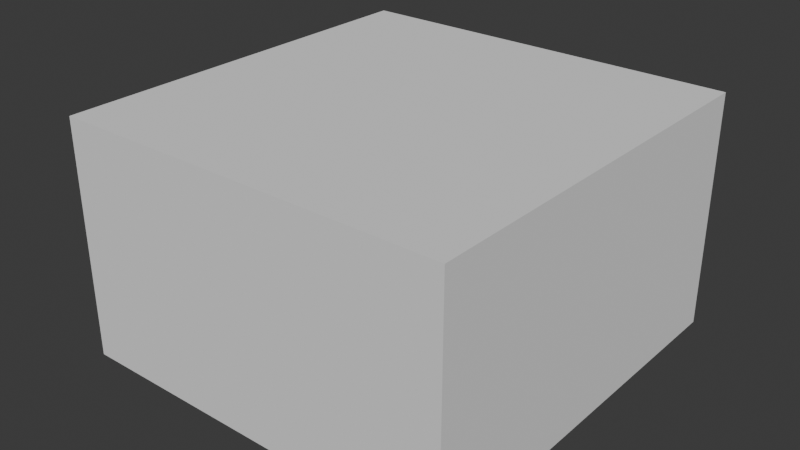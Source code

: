 # Source: overgrownhouse2.blend  (saved by Blender 5.0.119; exported with 4.5.12 LTS)
import bpy
from mathutils import Matrix  # noqa: F401  (used for matrix-valued properties, if any)

bpy.ops.wm.read_factory_settings(use_empty=True)
scene = bpy.context.scene
scene.name = 'Scene'

# ---- collections
col_collection = bpy.data.collections.new('Collection'); scene.collection.children.link(col_collection)

# ---- materials (node trees are filled in below, after node groups)
mat_material = bpy.data.materials.new('Material')
mat_material.use_backface_culling_lightprobe_volume = False
mat_door = bpy.data.materials.new('door')
mat_window = bpy.data.materials.new('window')
mat_doorhandle = bpy.data.materials.new('doorhandle')
mat_vines = bpy.data.materials.new('vines')

# ---- material node trees
mat_material.use_nodes = True; mat_material.node_tree.nodes.clear()
_N = mat_material.node_tree.nodes; _L = mat_material.node_tree.links
n0 = _N.new('ShaderNodeBsdfPrincipled'); n0.name = 'Principled BSDF'; n0.location = (-200, 100)
n0.inputs[0].default_value = (0.2653, 0.8002, 0.1638, 1.0)
n1 = _N.new('ShaderNodeOutputMaterial'); n1.name = 'Material Output'; n1.location = (200, 100)
_L.new(n0.outputs[0], n1.inputs[0])
n1.is_active_output = True
mat_door.use_nodes = True; mat_door.node_tree.nodes.clear()
_N = mat_door.node_tree.nodes; _L = mat_door.node_tree.links
n0 = _N.new('ShaderNodeBsdfPrincipled'); n0.name = 'Principled BSDF'; n0.location = (-200, 100)
n1 = _N.new('ShaderNodeOutputMaterial'); n1.name = 'Material Output'; n1.location = (200, 100)
_L.new(n0.outputs[0], n1.inputs[0])
n1.is_active_output = True
mat_window.use_nodes = True; mat_window.node_tree.nodes.clear()
_N = mat_window.node_tree.nodes; _L = mat_window.node_tree.links
n0 = _N.new('ShaderNodeBsdfPrincipled'); n0.name = 'Principled BSDF'; n0.location = (-200, 100)
n1 = _N.new('ShaderNodeOutputMaterial'); n1.name = 'Material Output'; n1.location = (200, 100)
_L.new(n0.outputs[0], n1.inputs[0])
n1.is_active_output = True
mat_doorhandle.use_nodes = True; mat_doorhandle.node_tree.nodes.clear()
_N = mat_doorhandle.node_tree.nodes; _L = mat_doorhandle.node_tree.links
n0 = _N.new('ShaderNodeBsdfPrincipled'); n0.name = 'Principled BSDF'; n0.location = (-200, 100)
n1 = _N.new('ShaderNodeOutputMaterial'); n1.name = 'Material Output'; n1.location = (200, 100)
_L.new(n0.outputs[0], n1.inputs[0])
n1.is_active_output = True
mat_vines.use_nodes = True; mat_vines.node_tree.nodes.clear()
_N = mat_vines.node_tree.nodes; _L = mat_vines.node_tree.links
n0 = _N.new('ShaderNodeBsdfPrincipled'); n0.name = 'Principled BSDF'; n0.location = (-200, 100)
n1 = _N.new('ShaderNodeOutputMaterial'); n1.name = 'Material Output'; n1.location = (200, 100)
_L.new(n0.outputs[0], n1.inputs[0])
n1.is_active_output = True

# ---- world
world_world = bpy.data.worlds.new('World'); scene.world = world_world
world_world.use_nodes = True; world_world.node_tree.nodes.clear()
_N = world_world.node_tree.nodes; _L = world_world.node_tree.links
n0 = _N.new('ShaderNodeOutputWorld'); n0.name = 'World Output'; n0.location = (200, 100)
n1 = _N.new('ShaderNodeBackground'); n1.name = 'Background'; n1.location = (-200, 100)
n1.inputs[0].default_value = (0.05088, 0.05088, 0.05088, 1.0)
_L.new(n1.outputs[0], n0.inputs[0])
n0.is_active_output = True
world_world.color = (0.05088, 0.05088, 0.05088)
world_world.sun_shadow_jitter_overblur = 0.0

# ---- meshes
me_cube_002 = bpy.data.meshes.new('Cube.002')
me_cube_002.from_pydata([(-1.0, -0.6808, -1.0), (-1.0, -0.6808, 1.397), (-1.0, 1.0, -1.0), (-1.0, 1.0, 0.02111), (1.0, -0.6808, -1.0), (1.0, -0.6808, 1.397), (1.0, 1.0, -1.0), (1.0, 1.0, 0.02111), (-1.0, -3.078, -1.0), (1.0, -3.078, -1.0), (-2.906, 1.0, -1.0), (-2.906, -0.6808, -1.0), (-2.906, -0.6808, 1.397), (-2.906, 1.0, 0.02111), (-2.906, -3.078, -1.0), (-1.0, -2.873, 1.397), (-1.0, -3.078, 1.192), (1.0, -2.873, 1.397), (1.0, -3.078, 1.192), (-2.906, -3.078, 1.192), (-2.906, -2.873, 1.397), (-1.592, -3.078, -0.3331), (-1.592, -3.078, 0.5247), (-2.314, -3.078, 0.5247), (-2.314, -3.078, -0.3331), (0.3835, -3.078, -0.3331), (0.3835, -3.078, 0.5247), (-0.3835, -3.078, 0.5247), (-0.3835, -3.078, -0.3331), (-1.592, -3.128, -0.3331), (-1.592, -3.128, 0.5247), (-2.314, -3.128, -0.3331), (-2.314, -3.128, 0.5247), (0.3835, -3.128, -0.3331), (0.3835, -3.128, 0.5247), (-0.3835, -3.128, -0.3331), (-0.3835, -3.128, 0.5247), (-1.637, -3.128, -0.2879), (-1.637, -3.128, 0.4795), (-2.269, -3.128, 0.4795), (-2.269, -3.128, -0.2879), (0.3384, -3.128, -0.2879), (0.3384, -3.128, 0.4795), (-0.3384, -3.128, 0.4795), (-0.3384, -3.128, -0.2879), (-1.637, -3.085, -0.2879), (-1.637, -3.085, 0.4795), (-2.269, -3.085, -0.2879), (-2.269, -3.085, 0.4795), (0.3384, -3.085, -0.2879), (0.3384, -3.085, 0.4795), (-0.3384, -3.085, -0.2879), (-0.3384, -3.085, 0.4795), (1.0, -1.5, 0.7556), (1.0, -2.41, 0.7556), (1.0, -2.437, 0.7288), (1.0, -2.437, -0.1811), (1.0, -1.5, -0.1811), (1.035, -2.41, 0.7556), (1.035, -1.5, 0.7556), (1.035, -1.5, -0.1811), (1.035, -2.437, 0.7288), (1.035, -2.437, -0.1811), (1.035, -1.522, 0.733), (1.035, -2.4, 0.733), (1.035, -2.414, 0.7195), (1.035, -2.414, -0.1585), (1.035, -1.522, -0.1585), (1.012, -2.4, 0.733), (1.012, -1.522, 0.733), (1.012, -1.522, -0.1585), (1.012, -2.414, 0.7195), (1.012, -2.414, -0.1585), (-2.906, -1.418, 0.8953), (-2.906, -1.418, -0.9612), (-2.906, -2.52, -0.9612), (-2.906, -2.52, 0.7873), (-2.906, -2.456, 0.8953), (-2.953, -1.418, -0.9612), (-2.953, -1.418, 0.8953), (-2.953, -2.456, 0.8953), (-2.953, -2.52, -0.9612), (-2.953, -2.52, 0.7873), (-2.953, -1.482, 0.7974), (-2.953, -1.482, -0.9298), (-2.953, -2.455, -0.9298), (-2.953, -2.455, 0.7363), (-2.953, -2.419, 0.7974), (-3.047, -1.482, -0.9298), (-3.047, -1.482, 0.7974), (-3.047, -2.419, 0.7974), (-3.047, -2.455, -0.9298), (-3.047, -2.455, 0.7363)], [], [(1, 3, 13, 12), (2, 3, 7, 6), (2, 6, 4, 0), (7, 3, 1, 5), (4, 9, 8, 0), (11, 12, 13, 10), (2, 0, 11, 10), (3, 2, 10, 13), (0, 8, 14, 11), (17, 15, 16, 18), (15, 20, 19, 16), (26, 27, 36, 34), (24, 21, 29, 31), (1, 15, 17, 5), (15, 1, 12, 20), (55, 56, 62, 61), (77, 73, 79, 80), (8, 16, 22, 21), (16, 19, 23, 22), (19, 14, 24, 23), (14, 8, 21, 24), (9, 18, 26, 25), (18, 16, 27, 26), (16, 8, 28, 27), (8, 9, 25, 28), (43, 44, 51, 52), (38, 39, 48, 46), (25, 26, 34, 33), (22, 23, 32, 30), (27, 28, 35, 36), (21, 22, 30, 29), (28, 25, 33, 35), (23, 24, 31, 32), (29, 30, 38, 37), (30, 32, 39, 38), (32, 31, 40, 39), (31, 29, 37, 40), (33, 34, 42, 41), (34, 36, 43, 42), (36, 35, 44, 43), (35, 33, 41, 44), (45, 46, 48, 47), (49, 50, 52, 51), (37, 38, 46, 45), (44, 41, 49, 51), (39, 40, 47, 48), (40, 37, 45, 47), (42, 43, 52, 50), (41, 42, 50, 49), (6, 7, 5, 4), (5, 17, 54, 53), (17, 18, 55, 54), (18, 9, 56, 55), (9, 4, 57, 56), (4, 5, 53, 57), (63, 64, 68, 69), (57, 53, 59, 60), (56, 57, 60, 62), (54, 55, 61, 58), (53, 54, 58, 59), (59, 58, 64, 63), (58, 61, 65, 64), (61, 62, 66, 65), (62, 60, 67, 66), (60, 59, 63, 67), (69, 68, 71, 72, 70), (65, 66, 72, 71), (67, 63, 69, 70), (66, 67, 70, 72), (64, 65, 71, 68), (12, 11, 74, 73), (11, 14, 75, 74), (14, 19, 76, 75), (19, 20, 77, 76), (20, 12, 73, 77), (85, 86, 92, 91), (76, 77, 80, 82), (74, 75, 81, 78), (73, 74, 78, 79), (75, 76, 82, 81), (79, 78, 84, 83), (78, 81, 85, 84), (81, 82, 86, 85), (82, 80, 87, 86), (80, 79, 83, 87), (89, 88, 91, 92, 90), (87, 83, 89, 90), (86, 87, 90, 92), (84, 85, 91, 88), (83, 84, 88, 89)])
me_cube_002.polygons.foreach_set('material_index', [0, 0, 0, 0, 0, 0, 0, 0, 0, 0, 0, 0, 0, 0, 0, 0, 0, 0, 0, 0, 0, 0, 0, 0, 0, 0, 0, 0, 0, 0, 0, 0, 0, 0, 0, 0, 0, 0, 0, 0, 0, 2, 2, 0, 0, 0, 0, 0, 0, 0, 0, 0, 0, 0, 0, 0, 0, 0, 0, 0, 0, 0, 0, 0, 0, 2, 0, 0, 0, 0, 0, 0, 0, 0, 0, 1, 0, 0, 0, 0, 0, 0, 0, 0, 0, 1, 1, 1, 1, 1])
_uv = me_cube_002.uv_layers.new(name='UVMap')
_uv.uv.foreach_set('vector', [0.6866, 0.2252, 0.8759, 0.2252, 0.8759, 0.4398, 0.6866, 0.4398, 0.3849, 0.6844, 0.2699, 0.6844, 0.2699, 0.4592, 0.3849, 0.4592, 0.2252, 0.4592, 0.0, 0.4592, 0.0, 0.2699, 0.2252, 0.2699, 0.8759, 3.257e-08, 0.8759, 0.2252, 0.6866, 0.2252, 0.6866, 1.828e-08, 0.0, 0.2699, 0.0, 0.0, 0.2252, 0.0, 0.2252, 0.2699, 0.7097, 0.6291, 0.4398, 0.6291, 0.5947, 0.4398, 0.7097, 0.4398, 0.2252, 0.4592, 0.2252, 0.2699, 0.4398, 0.2699, 0.4398, 0.4592, 0.2699, 0.6844, 0.3849, 0.6844, 0.3849, 0.899, 0.2699, 0.899, 0.2252, 0.2699, 0.2252, 0.0, 0.4398, 0.0, 0.4398, 0.2699, 0.7097, 0.8796, 0.7097, 0.6544, 0.7337, 0.6544, 0.7337, 0.8796, 0.7097, 0.6544, 0.7097, 0.4398, 0.7337, 0.4398, 0.7337, 0.6544, 0.4116, 0.6856, 0.4116, 0.772, 0.4059, 0.772, 0.4059, 0.6856, 0.401, 0.7502, 0.401, 0.8316, 0.3954, 0.8316, 0.3954, 0.7502, 0.6866, 0.2252, 0.4398, 0.2252, 0.4398, -3.543e-10, 0.6866, 1.828e-08, 0.4398, 0.2252, 0.6866, 0.2252, 0.6866, 0.4398, 0.4398, 0.4398, 0.4266, 0.6542, 0.4266, 0.7565, 0.4227, 0.7565, 0.4227, 0.6542, 0.4113, 0.5687, 0.4113, 0.6856, 0.4059, 0.6856, 0.4059, 0.5687, 0.9803, 0.6544, 0.7337, 0.6544, 0.8088, 0.5878, 0.9053, 0.5878, 0.7337, 0.6544, 0.7337, 0.4398, 0.8088, 0.5064, 0.8088, 0.5878, 0.7337, 0.4398, 0.9803, 0.4398, 0.9053, 0.5064, 0.8088, 0.5064, 0.9803, 0.4398, 0.9803, 0.6544, 0.9053, 0.5878, 0.9053, 0.5064, 0.9803, 0.8796, 0.7337, 0.8796, 0.8088, 0.8102, 0.9053, 0.8102, 0.7337, 0.8796, 0.7337, 0.6544, 0.8088, 0.7238, 0.8088, 0.8102, 0.7337, 0.6544, 0.9803, 0.6544, 0.9053, 0.7238, 0.8088, 0.7238, 0.9803, 0.6544, 0.9803, 0.8796, 0.9053, 0.8102, 0.9053, 0.7238, 0.4266, 0.5646, 0.4266, 0.651, 0.4218, 0.651, 0.4218, 0.5646, 0.4059, 0.8432, 0.4059, 0.772, 0.4108, 0.772, 0.4108, 0.8432, 0.3954, 0.7502, 0.3954, 0.6537, 0.401, 0.6537, 0.401, 0.7502, 0.3905, 0.7503, 0.3905, 0.8316, 0.3849, 0.8316, 0.3849, 0.7503, 0.3905, 0.6537, 0.3905, 0.7503, 0.3849, 0.7503, 0.3849, 0.6537, 0.4323, 0.7648, 0.4323, 0.6682, 0.438, 0.6682, 0.438, 0.7648, 0.4221, 0.6887, 0.4221, 0.7751, 0.4165, 0.7751, 0.4165, 0.6887, 0.4323, 0.6683, 0.4323, 0.7649, 0.4267, 0.7649, 0.4267, 0.6683, 0.3563, 0.9955, 0.3563, 0.899, 0.3613, 0.9041, 0.3613, 0.9904, 0.3563, 0.899, 0.4376, 0.899, 0.4325, 0.9041, 0.3613, 0.9041, 0.4376, 0.899, 0.4376, 0.9955, 0.4325, 0.9904, 0.4325, 0.9041, 0.4376, 0.9955, 0.3563, 0.9955, 0.3613, 0.9904, 0.4325, 0.9904, 0.2699, 0.9955, 0.2699, 0.899, 0.275, 0.9041, 0.275, 0.9904, 0.2699, 0.899, 0.3563, 0.899, 0.3512, 0.9041, 0.275, 0.9041, 0.3563, 0.899, 0.3563, 0.9955, 0.3512, 0.9904, 0.3512, 0.9041, 0.3563, 0.9955, 0.2699, 0.9955, 0.275, 0.9904, 0.3512, 0.9904, 0.5138, 0.9853, 0.5138, 0.899, 0.585, 0.899, 0.585, 0.9853, 0.4376, 0.9853, 0.4376, 0.899, 0.5138, 0.899, 0.5138, 0.9853, 0.4113, 0.6551, 0.4113, 0.5687, 0.4161, 0.5687, 0.4161, 0.6551, 0.4331, 0.841, 0.4331, 0.7648, 0.438, 0.7648, 0.438, 0.841, 0.4059, 0.6537, 0.4059, 0.7401, 0.401, 0.7401, 0.401, 0.6537, 0.4108, 0.8432, 0.4108, 0.772, 0.4156, 0.772, 0.4156, 0.8432, 0.4267, 0.8411, 0.4267, 0.7649, 0.4316, 0.7649, 0.4316, 0.8411, 0.3905, 0.7401, 0.3905, 0.6537, 0.3953, 0.6537, 0.3953, 0.7401, 0.2699, 0.9183, 0.1549, 0.9183, 1.208e-08, 0.7291, 0.2699, 0.7291, 1.208e-08, 0.7291, 3.071e-08, 0.4822, 0.07218, 0.5344, 0.07218, 0.6368, 3.071e-08, 0.4822, 0.02308, 0.4592, 0.0752, 0.5314, 0.07218, 0.5344, 0.02308, 0.4592, 0.2699, 0.4592, 0.1777, 0.5314, 0.0752, 0.5314, 0.2699, 0.4592, 0.2699, 0.7291, 0.1777, 0.6368, 0.1777, 0.5314, 0.2699, 0.7291, 1.208e-08, 0.7291, 0.07218, 0.6368, 0.1777, 0.6368, 0.9156, 0.9785, 0.9156, 0.8796, 0.9181, 0.8796, 0.9181, 0.9785, 0.401, 0.8455, 0.401, 0.7401, 0.405, 0.7401, 0.405, 0.8455, 0.4161, 0.6551, 0.4161, 0.7606, 0.4122, 0.7606, 0.4122, 0.6551, 0.4266, 0.651, 0.4266, 0.6542, 0.4227, 0.6542, 0.4227, 0.651, 0.3905, 0.8425, 0.3905, 0.7401, 0.3944, 0.7401, 0.3944, 0.8425, 0.7097, 0.9851, 0.7097, 0.8826, 0.7122, 0.8837, 0.7122, 0.9826, 0.7097, 0.8826, 0.7127, 0.8796, 0.7138, 0.8822, 0.7122, 0.8837, 0.7127, 0.8796, 0.8152, 0.8796, 0.8126, 0.8822, 0.7138, 0.8822, 0.8152, 0.8796, 0.8152, 0.9851, 0.8126, 0.9826, 0.8126, 0.8822, 0.8152, 0.9851, 0.7097, 0.9851, 0.7122, 0.9826, 0.8126, 0.9826, 0.8152, 0.98, 0.8152, 0.8812, 0.8167, 0.8796, 0.9156, 0.8796, 0.9156, 0.98, 0.419, 0.7766, 0.419, 0.8755, 0.4165, 0.8755, 0.4165, 0.7766, 0.4196, 0.8754, 0.4196, 0.7751, 0.4221, 0.7751, 0.4221, 0.8754, 0.4252, 0.7565, 0.4252, 0.857, 0.4227, 0.857, 0.4227, 0.7565, 0.419, 0.7751, 0.419, 0.7766, 0.4165, 0.7766, 0.4165, 0.7751, 0.4398, 0.6291, 0.7097, 0.6291, 0.7053, 0.7121, 0.4963, 0.7121, 0.7097, 0.6291, 0.7097, 0.899, 0.7053, 0.8362, 0.7053, 0.7121, 0.7097, 0.899, 0.4629, 0.899, 0.5084, 0.8362, 0.7053, 0.8362, 0.4629, 0.899, 0.4398, 0.8759, 0.4963, 0.829, 0.5084, 0.8362, 0.4398, 0.8759, 0.4398, 0.6291, 0.4963, 0.7121, 0.4963, 0.829, 0.3954, 0.6537, 0.3954, 0.4662, 0.4059, 0.4662, 0.4059, 0.6537, 0.427, 0.4716, 0.427, 0.4592, 0.4323, 0.4592, 0.4323, 0.4716, 0.4165, 0.6887, 0.4165, 0.5646, 0.4218, 0.5646, 0.4218, 0.6887, 0.4376, 0.4592, 0.4376, 0.6682, 0.4323, 0.6682, 0.4323, 0.4592, 0.427, 0.6683, 0.427, 0.4716, 0.4323, 0.4716, 0.4323, 0.6683, 1.0, 0.0, 1.0, 0.2091, 0.9927, 0.2055, 0.9927, 0.01102, 1.0, 0.2091, 0.8759, 0.2091, 0.8832, 0.2055, 0.9927, 0.2055, 0.8759, 0.2091, 0.8759, 0.01216, 0.8832, 0.0179, 0.8832, 0.2055, 0.8759, 0.01216, 0.8831, 0.0, 0.8873, 0.01102, 0.8832, 0.0179, 0.8831, 0.0, 1.0, 0.0, 0.9927, 0.01102, 0.8873, 0.01102, 0.9854, 0.2091, 0.9854, 0.4036, 0.8759, 0.4036, 0.8759, 0.2159, 0.88, 0.2091, 0.427, 0.4592, 0.427, 0.5646, 0.4165, 0.5646, 0.4165, 0.4592, 0.3954, 0.4662, 0.3954, 0.4592, 0.4059, 0.4592, 0.4059, 0.4662, 0.4059, 0.5687, 0.4059, 0.4592, 0.4165, 0.4592, 0.4165, 0.5687, 0.3954, 0.4592, 0.3954, 0.6537, 0.3849, 0.6537, 0.3849, 0.4592])
me_cube_002.materials.append(mat_material)
me_cube_002.materials.append(mat_door)
me_cube_002.materials.append(mat_window)
me_cube_002.update()
me_cylinder = bpy.data.meshes.new('Cylinder')
me_cylinder.from_pydata([(1.607e-10, 0.04955, -0.04955), (1.607e-10, 0.04955, 0.04955), (0.03504, 0.03504, -0.04955), (0.03504, 0.03504, 0.04955), (0.04955, 0.0, -0.04955), (0.04955, 0.0, 0.04955), (0.03504, -0.03504, -0.04955), (0.03504, -0.03504, 0.04955), (1.607e-10, -0.04955, -0.04955), (1.607e-10, -0.04955, 0.04955), (-0.03504, -0.03504, -0.04955), (-0.03504, -0.03504, 0.04955), (-0.04955, 0.0, -0.04955), (-0.04955, 0.0, 0.04955), (-0.03504, 0.03504, -0.04955), (-0.03504, 0.03504, 0.04955), (0.0, 0.0852, -0.1028), (0.06024, 0.06024, -0.1028), (0.0852, 5.774e-17, -0.1028), (0.06024, -0.06024, -0.1028), (0.0, -0.0852, -0.1028), (-0.06024, -0.06024, -0.1028), (-0.0852, 5.774e-17, -0.1028), (-0.06024, 0.06024, -0.1028), (-1.379e-09, 0.0852, -0.1332), (0.06024, 0.06024, -0.1332), (0.0852, 8.339e-17, -0.1332), (0.06024, -0.06024, -0.1332), (-1.379e-09, -0.0852, -0.1332), (-0.06024, -0.06024, -0.1332), (-0.0852, 8.339e-17, -0.1332), (-0.06024, 0.06024, -0.1332), (-1.237e-09, 0.07192, -0.1578), (0.05085, 0.05085, -0.1578), (0.07192, 3.453e-17, -0.1578), (0.05085, -0.05085, -0.1578), (-1.237e-09, -0.07192, -0.1578), (-0.05085, -0.05085, -0.1578), (-0.07192, 3.453e-17, -0.1578), (-0.05085, 0.05085, -0.1578), (0.0, 0.03458, -0.1889), (-1.139e-09, 0.06285, -0.1733), (0.04444, 0.04444, -0.1733), (0.02445, 0.02445, -0.1889), (0.06285, -1.174e-10, -0.1733), (0.03458, -1.397e-09, -0.1889), (0.04444, -0.04444, -0.1733), (0.02445, -0.02445, -0.1889), (-1.139e-09, -0.06285, -0.1733), (-1.863e-09, -0.03458, -0.1889), (-0.04444, -0.04444, -0.1733), (-0.02445, -0.02445, -0.1889), (-0.06285, -1.174e-10, -0.1733), (-0.03458, 4.657e-10, -0.1889), (-0.04444, 0.04444, -0.1733), (-0.02445, 0.02445, -0.1889), (0.07155, 3.066e-17, -0.07618), (0.05059, 0.05059, -0.07618), (-0.05059, -0.05059, -0.07618), (8.533e-11, -0.07155, -0.07618), (8.533e-11, 0.07155, -0.07618), (-0.05059, 0.05059, -0.07618), (0.05059, -0.05059, -0.07618), (-0.07155, 3.066e-17, -0.07618)], [], [(0, 1, 3, 2), (2, 3, 5, 4), (4, 5, 7, 6), (6, 7, 9, 8), (8, 9, 11, 10), (10, 11, 13, 12), (3, 1, 15, 13, 11, 9, 7, 5), (12, 13, 15, 14), (14, 15, 1, 0), (57, 56, 18, 17), (20, 21, 29, 28), (59, 58, 21, 20), (61, 60, 16, 23), (60, 57, 17, 16), (56, 62, 19, 18), (58, 63, 22, 21), (62, 59, 20, 19), (63, 61, 23, 22), (30, 31, 39, 38), (18, 19, 27, 26), (16, 17, 25, 24), (23, 16, 24, 31), (21, 22, 30, 29), (19, 20, 28, 27), (17, 18, 26, 25), (22, 23, 31, 30), (28, 29, 37, 36), (26, 27, 35, 34), (24, 25, 33, 32), (31, 24, 32, 39), (29, 30, 38, 37), (27, 28, 36, 35), (25, 26, 34, 33), (41, 42, 43, 40), (42, 44, 45, 43), (44, 46, 47, 45), (46, 48, 49, 47), (48, 50, 51, 49), (50, 52, 53, 51), (52, 54, 55, 53), (54, 41, 40, 55), (32, 33, 42, 41), (40, 43, 45, 47, 49, 51, 53, 55), (39, 32, 41, 54), (33, 34, 44, 42), (34, 35, 46, 44), (35, 36, 48, 46), (36, 37, 50, 48), (37, 38, 52, 50), (38, 39, 54, 52), (12, 14, 61, 63), (6, 8, 59, 62), (10, 12, 63, 58), (4, 6, 62, 56), (0, 2, 57, 60), (14, 0, 60, 61), (8, 10, 58, 59), (2, 4, 56, 57)])
_uv = me_cylinder.uv_layers.new(name='UVMap')
_uv.uv.foreach_set('vector', [0.8334, 0.3797, 0.8334, 0.3694, 0.8374, 0.3694, 0.8374, 0.3797, 0.8374, 0.3797, 0.8374, 0.3694, 0.8402, 0.3696, 0.8402, 0.38, 0.3912, 0.8179, 0.3912, 0.8076, 0.394, 0.8073, 0.394, 0.8176, 0.394, 0.8176, 0.394, 0.8073, 0.398, 0.8073, 0.398, 0.8176, 0.398, 0.8176, 0.398, 0.8073, 0.4008, 0.8076, 0.4008, 0.8179, 0.8189, 0.38, 0.8189, 0.3696, 0.8217, 0.3694, 0.8217, 0.3797, 0.3807, 0.8192, 0.3779, 0.8164, 0.3779, 0.8125, 0.3807, 0.8096, 0.3847, 0.8096, 0.3875, 0.8125, 0.3875, 0.8164, 0.3847, 0.8192, 0.8217, 0.3797, 0.8217, 0.3694, 0.8257, 0.3694, 0.8257, 0.3797, 0.8257, 0.3797, 0.8257, 0.3694, 0.8285, 0.3696, 0.8285, 0.38, 0.8382, 0.3822, 0.8423, 0.3827, 0.8436, 0.3854, 0.8388, 0.3849, 0.3994, 0.8228, 0.4042, 0.8233, 0.4042, 0.8265, 0.3994, 0.826, 0.3989, 0.8202, 0.4029, 0.8206, 0.4042, 0.8233, 0.3994, 0.8228, 0.8266, 0.3822, 0.8306, 0.3827, 0.8319, 0.3854, 0.8271, 0.3849, 0.8325, 0.3822, 0.8382, 0.3822, 0.8388, 0.3849, 0.8319, 0.3849, 0.3891, 0.8206, 0.3931, 0.8202, 0.3926, 0.8228, 0.3877, 0.8233, 0.8168, 0.3827, 0.8208, 0.3822, 0.8203, 0.3849, 0.8154, 0.3854, 0.3931, 0.8202, 0.3989, 0.8202, 0.3994, 0.8228, 0.3926, 0.8228, 0.8208, 0.3822, 0.8266, 0.3822, 0.8271, 0.3849, 0.8203, 0.3849, 0.8203, 0.388, 0.8271, 0.388, 0.8266, 0.3907, 0.8208, 0.3907, 0.3877, 0.8233, 0.3926, 0.8228, 0.3926, 0.826, 0.3877, 0.8265, 0.8319, 0.3849, 0.8388, 0.3849, 0.8388, 0.388, 0.8319, 0.388, 0.8271, 0.3849, 0.8319, 0.3854, 0.8319, 0.3886, 0.8271, 0.388, 0.8154, 0.3854, 0.8203, 0.3849, 0.8203, 0.388, 0.8154, 0.3886, 0.3926, 0.8228, 0.3994, 0.8228, 0.3994, 0.826, 0.3926, 0.826, 0.8388, 0.3849, 0.8436, 0.3854, 0.8436, 0.3886, 0.8388, 0.388, 0.8203, 0.3849, 0.8271, 0.3849, 0.8271, 0.388, 0.8203, 0.388, 0.3994, 0.826, 0.4042, 0.8265, 0.403, 0.8291, 0.3989, 0.8287, 0.3877, 0.8265, 0.3926, 0.826, 0.3931, 0.8287, 0.389, 0.8291, 0.8319, 0.388, 0.8388, 0.388, 0.8383, 0.3907, 0.8325, 0.3907, 0.8271, 0.388, 0.8319, 0.3886, 0.8307, 0.3912, 0.8266, 0.3907, 0.8154, 0.3886, 0.8203, 0.388, 0.8208, 0.3907, 0.8167, 0.3912, 0.3926, 0.826, 0.3994, 0.826, 0.3989, 0.8287, 0.3931, 0.8287, 0.8388, 0.388, 0.8436, 0.3886, 0.8423, 0.3912, 0.8383, 0.3907, 0.8154, 0.4014, 0.8154, 0.3964, 0.8182, 0.3975, 0.8182, 0.4003, 0.8154, 0.3964, 0.819, 0.3928, 0.8201, 0.3956, 0.8182, 0.3975, 0.819, 0.3928, 0.8241, 0.3928, 0.8229, 0.3956, 0.8201, 0.3956, 0.8241, 0.3928, 0.8276, 0.3964, 0.8249, 0.3975, 0.8229, 0.3956, 0.8276, 0.3964, 0.8276, 0.4014, 0.8249, 0.4003, 0.8249, 0.3975, 0.8276, 0.4014, 0.8241, 0.405, 0.8229, 0.4023, 0.8249, 0.4003, 0.8241, 0.405, 0.819, 0.405, 0.8201, 0.4023, 0.8229, 0.4023, 0.819, 0.405, 0.8154, 0.4014, 0.8182, 0.4003, 0.8201, 0.4023, 0.8325, 0.3907, 0.8383, 0.3907, 0.8379, 0.3924, 0.8328, 0.3924, 0.8182, 0.4003, 0.8182, 0.3975, 0.8201, 0.3956, 0.8229, 0.3956, 0.8249, 0.3975, 0.8249, 0.4003, 0.8229, 0.4023, 0.8201, 0.4023, 0.8266, 0.3907, 0.8307, 0.3912, 0.8298, 0.3928, 0.8262, 0.3924, 0.8383, 0.3907, 0.8423, 0.3912, 0.8415, 0.3928, 0.8379, 0.3924, 0.389, 0.8291, 0.3931, 0.8287, 0.3935, 0.8304, 0.3899, 0.8307, 0.3931, 0.8287, 0.3989, 0.8287, 0.3985, 0.8304, 0.3935, 0.8304, 0.3989, 0.8287, 0.403, 0.8291, 0.4021, 0.8307, 0.3985, 0.8304, 0.8167, 0.3912, 0.8208, 0.3907, 0.8212, 0.3924, 0.8176, 0.3928, 0.8208, 0.3907, 0.8266, 0.3907, 0.8262, 0.3924, 0.8212, 0.3924, 0.8217, 0.3797, 0.8257, 0.3797, 0.8266, 0.3822, 0.8208, 0.3822, 0.394, 0.8176, 0.398, 0.8176, 0.3989, 0.8202, 0.3931, 0.8202, 0.3754, 0.7925, 0.3769, 0.7962, 0.3753, 0.7978, 0.3731, 0.7925, 0.3648, 0.7897, 0.3632, 0.786, 0.3649, 0.7844, 0.3671, 0.7897, 0.8334, 0.3797, 0.8374, 0.3797, 0.8382, 0.3822, 0.8325, 0.3822, 0.3867, 0.7884, 0.3867, 0.7923, 0.3846, 0.7932, 0.3846, 0.7875, 0.3769, 0.7888, 0.3754, 0.7925, 0.3731, 0.7925, 0.3753, 0.7872, 0.3632, 0.7934, 0.3648, 0.7897, 0.3671, 0.7897, 0.3649, 0.795])
me_cylinder.materials.append(mat_doorhandle)
me_cylinder.update()
me_plane_004 = bpy.data.meshes.new('Plane.004')
me_plane_004.from_pydata([(-0.8137, 0.4665, -2.967e-08), (0.135, 0.8391, 0.0), (-0.7043, 0.3305, -2.489e-08), (0.135, 1.109, 0.0), (-0.07444, -2.626, 2.648e-09), (-0.2412, -2.626, -4.641e-09), (-0.8101, -2.185, -2.951e-08), (-0.4691, -2.25, -1.46e-08), (-0.5105, -2.399, -1.641e-08), (-0.8587, -2.36, -3.163e-08), (-1.334, -2.342, -5.242e-08), (-1.099, -2.287, -4.212e-08), (-1.018, -2.425, -3.859e-08), (-1.249, -2.488, -4.871e-08), (-1.89, -2.211, -7.673e-08), (-1.654, -2.383, -6.638e-08), (-1.664, -2.548, -6.683e-08), (-1.903, -2.412, -7.728e-08), (-2.017, -1.772, -8.225e-08), (-1.995, -2.036, -8.129e-08), (-2.135, -2.098, -8.743e-08), (-2.176, -1.842, -8.92e-08), (-1.855, -0.902, -7.519e-08), (-1.867, -1.222, -7.571e-08), (-2.028, -1.211, -8.273e-08), (-2.015, -0.8904, -8.219e-08), (-1.919, -0.5678, -7.798e-08), (-2.077, -0.4837, -8.49e-08), (-0.7922, 0.2035, -2.873e-08), (-1.033, 0.04032, -3.926e-08), (-1.145, 0.1567, -4.414e-08), (-0.9089, 0.3252, -3.383e-08), (-1.615, -0.1178, -6.468e-08), (-1.755, -0.224, -7.08e-08), (-1.908, -0.1428, -7.748e-08), (-1.772, -0.03443, -7.155e-08), (-0.2519, 0.8057, -8.101e-09), (-0.4623, 0.6801, -1.43e-08), (-0.5514, 0.8556, -1.82e-08), (-0.3503, 0.9993, -1.18e-08), (-1.222, 1.02, -4.753e-08), (-1.334, 0.892, -5.242e-08), (-1.138, 0.6665, -4.384e-08), (-0.9557, 0.4906, -3.587e-08), (-1.071, 0.3581, -4.092e-08), (-1.25, 0.538, -4.873e-08), (0.131, 0.2199, 1.163e-08), (0.1291, 0.04425, 1.154e-08), (-1.435, -0.4263, -5.684e-08), (-1.113, -0.6611, -4.275e-08), (-1.194, -0.7988, -4.629e-08), (-1.529, -0.5849, -6.092e-08), (-0.9815, -0.6852, -3.7e-08), (-0.7566, -0.6252, -2.717e-08), (-0.6487, -0.7638, -2.245e-08), (-0.8641, -0.8359, -3.187e-08), (-0.5843, -0.3948, -1.964e-08), (-0.4947, -0.2417, -1.572e-08), (-0.3922, -0.3734, -1.124e-08), (-0.4764, -0.5334, -1.492e-08), (-0.419, -0.07453, -1.241e-08), (-0.2567, 0.09372, -5.321e-09), (-0.1945, -0.06825, -2.602e-09), (-0.3495, -0.2553, -9.377e-09), (0.09916, 0.872, -0.05498), (0.1042, 1.071, -0.0559), (-0.5195, 0.8246, -0.04976), (-0.8013, 0.4376, -0.03885), (-0.2255, -2.583, -0.0517), (-0.121, -2.607, -0.05711), (-0.864, -2.322, -0.04387), (-0.4956, -2.365, -0.04321), (-0.4899, -2.291, -0.05098), (-0.8068, -2.231, -0.05073), (-1.258, -2.446, -0.04828), (-1.032, -2.385, -0.04834), (-1.087, -2.327, -0.04675), (-1.327, -2.383, -0.0468), (-1.873, -2.378, -0.0501), (-1.655, -2.503, -0.05146), (-1.663, -2.418, -0.04191), (-1.919, -2.238, -0.04461), (-2.131, -1.844, -0.04994), (-2.094, -2.081, -0.05048), (-2.032, -2.048, -0.04425), (-2.056, -1.768, -0.04502), (-1.974, -0.8881, -0.04618), (-1.987, -1.216, -0.04616), (-1.91, -1.216, -0.04898), (-1.899, -0.9053, -0.04896), (-2.032, -0.4907, -0.05121), (-1.956, -0.563, -0.04287), (-0.8959, 0.328, -0.03148), (-1.127, 0.1209, -0.0452), (-1.052, 0.08059, -0.0496), (-0.8235, 0.2352, -0.04983), (-0.7391, 0.3546, -0.04749), (-1.756, -0.2076, -0.03229), (-1.635, -0.1097, -0.03396), (-1.751, -0.07386, -0.04988), (-1.873, -0.171, -0.05021), (-0.332, 0.9586, -0.05), (-0.4889, 0.7086, -0.04444), (-0.2639, 0.8426, -0.04426), (-1.234, 0.972, -0.0568), (-1.289, 0.8807, -0.05288), (-0.9726, 0.4572, -0.04313), (-1.171, 0.6478, -0.04337), (-1.21, 0.5601, -0.05085), (-1.05, 0.3982, -0.05108), (0.09016, 0.07226, -0.05404), (0.1017, 0.18, -0.05617), (-1.497, -0.5533, -0.05026), (-1.179, -0.7564, -0.05034), (-1.128, -0.6968, -0.04428), (-1.464, -0.4525, -0.04454), (-0.8688, -0.7913, -0.05022), (-0.6754, -0.7267, -0.05116), (-0.736, -0.6556, -0.0426), (-0.98, -0.724, -0.04434), (-0.513, -0.5103, -0.04853), (-0.4317, -0.356, -0.0484), (-0.4578, -0.2608, -0.04678), (-0.5497, -0.4178, -0.04672), (-0.384, -0.2356, -0.04505), (-0.2162, -0.03706, -0.04356), (-0.2328, 0.05546, -0.05052), (-0.3823, -0.09945, -0.04967), (-0.1435, 1.448, 2.7), (0.1346, 1.448, 2.794), (-0.2475, 1.448, 2.897), (0.1346, 1.448, 3.017), (-0.4985, 1.448, 2.456), (-0.6769, 1.448, 2.59), (-0.88, 1.448, 2.056), (-0.8818, 1.448, 2.279), (-0.2757, 1.448, 2.609), (-0.4074, 1.448, 2.782), (-0.5291, 1.448, 3.209), (-0.609, 1.448, 3.029), (-0.8813, 1.448, 3.34), (-0.8813, 1.448, 3.143), (-2.258, -0.2328, 1.794), (-2.26, -0.2328, 2.017), (-2.259, -0.2328, 2.912), (-2.259, -0.2328, 2.715), (-1.384, 0.8341, 3.178), (-1.384, 0.8341, 2.981), (-1.036, 1.259, 3.209), (-1.252, 0.9959, 3.132), (-1.252, 0.9959, 3.329), (-1.036, 1.259, 3.406), (-1.661, 0.4964, 3.226), (-1.593, 0.5797, 3.184), (-1.593, 0.5797, 2.988), (-1.661, 0.4964, 3.03), (-1.769, 0.3649, 3.318), (-1.714, 0.4315, 3.29), (-1.714, 0.4315, 3.094), (-1.769, 0.3649, 3.122), (-2.088, -0.02465, 3.175), (-1.957, 0.135, 3.286), (-1.957, 0.135, 3.09), (-2.088, -0.02465, 2.978), (-1.055, 1.234, 1.927), (-1.057, 1.234, 2.149), (-1.226, 1.025, 1.86), (-1.385, 0.8322, 1.949), (-1.387, 0.8322, 2.171), (-1.228, 1.025, 2.083), (-1.488, 0.709, 2.322), (-1.486, 0.709, 2.1), (-2.071, -0.002951, 1.994), (-1.855, 0.2608, 2.132), (-1.853, 0.2608, 1.91), (-2.069, -0.002951, 1.771), (-1.717, 0.4297, 2.328), (-1.615, 0.5533, 2.377), (-1.613, 0.5533, 2.154), (-1.715, 0.4297, 2.105), (-0.2525, 1.462, 2.878), (-0.1546, 1.467, 2.722), (0.1108, 1.472, 2.812), (0.1167, 1.473, 2.993), (-0.657, 1.47, 2.57), (-0.5134, 1.466, 2.475), (-0.2903, 1.468, 2.631), (-0.3925, 1.46, 2.78), (-0.8726, 1.466, 2.264), (-0.9034, 1.455, 2.077), (-0.544, 1.469, 3.187), (-0.5948, 1.466, 3.048), (-0.8962, 1.46, 3.317), (-0.8803, 1.466, 3.164), (-2.266, -0.2015, 1.995), (-2.263, -0.2005, 1.815), (-2.26, -0.1982, 2.901), (-2.271, -0.2074, 2.744), (-1.407, 0.8417, 3.008), (-1.393, 0.85, 3.157), (-1.053, 1.273, 3.378), (-1.261, 1.018, 3.304), (-1.272, 0.9997, 3.154), (-1.049, 1.27, 3.232), (-1.61, 0.5876, 3.161), (-1.683, 0.4988, 3.205), (-1.669, 0.5198, 3.053), (-1.606, 0.5971, 3.014), (-1.781, 0.3781, 3.146), (-1.721, 0.4518, 3.115), (-1.739, 0.4351, 3.266), (-1.787, 0.3762, 3.291), (-1.969, 0.1547, 3.26), (-2.094, 0.0008723, 3.153), (-2.112, -0.02418, 2.998), (-1.976, 0.1409, 3.113), (-1.077, 1.241, 1.952), (-1.066, 1.252, 2.126), (-1.242, 1.035, 2.06), (-1.408, 0.8337, 2.151), (-1.392, 0.8568, 1.972), (-1.243, 1.04, 1.888), (-1.492, 0.7291, 2.12), (-1.513, 0.712, 2.298), (-1.861, 0.2822, 2.112), (-2.082, 0.01097, 1.97), (-2.089, 0.007545, 1.798), (-1.879, 0.2632, 1.932), (-1.632, 0.5674, 2.349), (-1.724, 0.4536, 2.304), (-1.736, 0.4321, 2.126), (-1.627, 0.564, 2.177), (-0.2794, 1.448, 1.003), (0.1321, 1.448, 0.835), (-0.1954, 1.448, 1.21), (0.1343, 1.448, 1.117), (-0.694, 1.448, 1.119), (-0.7068, 1.448, 1.341), (-0.8848, 1.448, 1.131), (-0.884, 1.448, 1.353), (-0.4338, 1.448, 1.046), (-0.3858, 1.448, 1.259), (-2.259, -0.2328, 0.7239), (-2.258, -0.2328, 0.9465), (-1.171, 1.098, 1.122), (-1.286, 0.9577, 1.207), (-1.285, 0.9577, 1.43), (-1.17, 1.098, 1.345), (-2.011, 0.06955, 1.211), (-1.818, 0.3054, 1.468), (-1.819, 0.3054, 1.245), (-2.012, 0.06955, 0.9885), (-1.651, 0.5115, 1.436), (-1.751, 0.3883, 1.353), (-1.75, 0.3883, 1.576), (-1.65, 0.5115, 1.659), (-1.372, 0.8526, 1.337), (-1.516, 0.6762, 1.442), (-1.515, 0.6762, 1.665), (-1.371, 0.8526, 1.56), (-2.259, -0.2328, 0.1164), (-2.259, -0.2328, 0.3014), (-1.281, 0.9603, 0.9334), (-1.376, 0.85, 1.053), (-1.394, 0.8254, 0.6773), (-1.481, 0.7186, 0.809), (-1.553, 0.6307, 0.5113), (-1.952, 0.1426, 0.2407), (-2.046, 0.02751, 0.3827), (-1.642, 0.5215, 0.646), (-0.2036, 1.468, 1.179), (-0.2694, 1.467, 1.033), (0.1117, 1.474, 0.8657), (0.1056, 1.473, 1.095), (-0.7114, 1.469, 1.309), (-0.6887, 1.467, 1.149), (-0.4254, 1.468, 1.077), (-0.3937, 1.468, 1.228), (-0.8918, 1.463, 1.325), (-0.8909, 1.463, 1.158), (-2.257, -0.1936, 0.9301), (-2.269, -0.2024, 0.7567), (-1.188, 1.104, 1.317), (-1.31, 0.9564, 1.405), (-1.297, 0.9578, 1.219), (-1.184, 1.117, 1.155), (-1.82, 0.334, 1.445), (-2.014, 0.0963, 1.187), (-2.04, 0.06745, 1.014), (-1.848, 0.3014, 1.269), (-1.662, 0.532, 1.626), (-1.755, 0.417, 1.55), (-1.776, 0.3862, 1.377), (-1.669, 0.5169, 1.464), (-1.526, 0.6917, 1.47), (-1.369, 0.8763, 1.349), (-1.399, 0.8519, 1.532), (-1.536, 0.6851, 1.632), (-2.26, -0.1951, 0.2792), (-2.265, -0.1988, 0.1454), (-1.32, 0.9498, 0.9431), (-1.372, 0.881, 1.044), (-1.425, 0.8213, 0.7009), (-1.482, 0.7456, 0.788), (-1.648, 0.5445, 0.6189), (-2.055, 0.04695, 0.3535), (-1.974, 0.1477, 0.2712), (-1.579, 0.632, 0.5398), (0.1341, 0.1435, 3.906), (0.1341, -0.06329, 3.906), (-2.255, -1.446, 3.906), (-2.256, -1.653, 3.906), (-0.4064, 0.2812, 3.906), (-0.4064, 0.07443, 3.906), (-1.719, -0.1337, 3.906), (-1.904, -0.4145, 3.906), (-1.759, -0.5526, 3.906), (-1.571, -0.2742, 3.906), (-0.809, 0.3568, 3.906), (-1.257, 0.2018, 3.906), (-1.257, -0.0242, 3.906), (-0.809, 0.148, 3.906), (0.03943, 0.1435, 3.906), (-0.1848, 0.1898, 3.906), (-0.1848, -0.01703, 3.906), (0.03943, -0.06329, 3.906), (-1.968, -0.7924, 3.906), (-2.105, -1.194, 3.906), (-1.998, -1.336, 3.906), (-1.839, -0.9638, 3.906), (-1.678, -0.4328, 3.906), (-1.825, -0.2936, 3.906), (-0.3384, -1.351, 3.906), (-0.2297, -1.199, 3.906), (0.1243, -1.603, 3.906), (0.1301, -1.794, 3.906), (-1.198, -0.6519, 3.906), (-1.419, -0.5632, 3.906), (-1.489, -0.7523, 3.906), (-1.268, -0.8422, 3.906), (-0.9176, -0.5958, 3.906), (-1.063, -0.6028, 3.906), (-1.085, -0.7875, 3.906), (-0.9398, -0.7846, 3.906), (-0.3513, -0.9468, 3.906), (-0.635, -0.6792, 3.906), (-0.7478, -0.8378, 3.906), (-0.4621, -1.103, 3.906), (-0.1327, -1.348, 3.906), (-0.2753, -1.129, 3.906), (-0.3861, -1.285, 3.906), (-0.2367, -1.494, 3.906), (-0.4694, -1.848, 3.906), (-0.3391, -1.882, 3.906), (-2.19, -2.494, 3.906), (-2.089, -2.583, 3.906), (-1.564, -2.181, 3.906), (-1.846, -2.231, 3.906), (-1.85, -2.378, 3.906), (-1.568, -2.318, 3.906), (-0.9465, -2.32, 3.906), (-1.268, -2.309, 3.906), (-1.305, -2.435, 3.906), (-0.9859, -2.454, 3.906), (-0.5499, -2.07, 3.906), (-0.7328, -2.26, 3.906), (-0.6637, -2.371, 3.906), (-0.4731, -2.195, 3.906), (-0.9626, 0.08895, 3.906), (-0.9626, 0.3036, 3.906), (0.1394, 0.715, 3.906), (0.1389, 0.8776, 3.906), (-0.46, 1.104, 3.906), (-0.1916, 0.9939, 3.906), (-0.1003, 1.114, 3.906), (-0.3589, 1.238, 3.906), (-0.7509, 1.049, 3.906), (-0.5713, 1.118, 3.906), (-0.6029, 1.275, 3.906), (-0.784, 1.213, 3.906), (-0.9213, 0.8746, 3.906), (-1.061, 0.9481, 3.906), (-0.8843, 0.5216, 3.906), (-0.9256, 0.6859, 3.906), (-1.087, 0.7706, 3.906), (-1.068, 0.6178, 3.906), (0.1012, 0.1106, 3.962), (0.1012, -0.03037, 3.962), (-2.24, -1.608, 3.964), (-2.213, -1.458, 3.958), (-0.4182, 0.2414, 3.956), (-0.3954, 0.1117, 3.954), (-1.677, -0.4151, 3.941), (-1.793, -0.5383, 3.952), (-1.865, -0.4301, 3.958), (-1.791, -0.3158, 3.955), (-1.689, -0.163, 3.957), (-1.597, -0.2687, 3.945), (-0.9771, 0.1266, 3.955), (-1.276, 0.00892, 3.953), (-1.237, 0.1645, 3.957), (-0.9407, 0.2928, 3.944), (-0.8287, 0.3315, 3.948), (-0.8123, 0.184, 3.951), (0.04364, -0.02197, 3.956), (-0.1726, 0.0226, 3.956), (-0.1962, 0.1524, 3.954), (0.03547, 0.1048, 3.954), (-1.878, -0.9515, 3.956), (-2.034, -1.314, 3.957), (-2.07, -1.211, 3.954), (-1.93, -0.802, 3.954), (-0.4315, -1.86, 3.954), (-0.306, -1.345, 3.949), (0.08381, -1.62, 3.959), (0.109, -1.751, 3.964), (-0.2422, -1.477, 3.941), (-0.3781, -1.869, 3.956), (-1.443, -0.5889, 3.95), (-1.198, -0.6863, 3.95), (-1.266, -0.7984, 3.959), (-1.461, -0.7191, 3.959), (-1.055, -0.6441, 3.957), (-0.9227, -0.6378, 3.957), (-0.935, -0.7466, 3.953), (-1.091, -0.7496, 3.953), (-0.6563, -0.7164, 3.958), (-0.3864, -0.9711, 3.958), (-0.4316, -1.081, 3.952), (-0.7299, -0.8057, 3.952), (-0.3098, -1.147, 3.954), (-0.2635, -1.221, 3.955), (-0.1628, -1.372, 3.954), (-0.3497, -1.264, 3.956), (-2.088, -2.537, 3.962), (-2.143, -2.496, 3.963), (-1.564, -2.282, 3.951), (-1.866, -2.346, 3.952), (-1.829, -2.27, 3.958), (-1.569, -2.224, 3.958), (-0.99, -2.412, 3.957), (-1.295, -2.394, 3.957), (-1.276, -2.345, 3.953), (-0.9419, -2.358, 3.953), (-0.5079, -2.17, 3.958), (-0.6844, -2.333, 3.958), (-0.7141, -2.291, 3.951), (-0.5183, -2.09, 3.952), (0.09803, 0.8605, 3.959), (0.1192, 0.7582, 3.964), (-0.3713, 1.198, 3.957), (-0.1246, 1.08, 3.957), (-0.1718, 1.026, 3.953), (-0.4502, 1.142, 3.953), (-0.7618, 1.176, 3.958), (-0.599, 1.232, 3.958), (-0.5758, 1.155, 3.952), (-0.7714, 1.08, 3.952), (-1.022, 0.928, 3.959), (-0.9528, 0.8879, 3.95), (-0.9638, 0.6816, 3.953), (-0.9212, 0.5087, 3.954), (-1.027, 0.6271, 3.956), (-1.045, 0.7702, 3.957), (-0.09301, -2.63, 1.916), (-0.09301, -2.63, 2.152), (0.1341, -2.63, 1.888), (0.1341, -2.63, 2.18), (-1.52, -2.63, 2.04), (-1.52, -2.63, 2.276), (-1.735, -2.63, 2.079), (-1.735, -2.63, 2.315), (-1.582, -2.63, 3.572), (-1.797, -2.63, 3.611), (0.1354, -2.63, 3.359), (0.1347, -2.63, 3.577), (-1.639, -2.63, 3.368), (-1.854, -2.63, 3.407), (-2.053, -2.63, 3.674), (-2.054, -2.63, 3.462), (-0.281, -2.63, 3.505), (-0.2319, -2.63, 3.712), (-0.08887, -2.63, 3.66), (-0.1185, -2.63, 3.448), (-0.5254, -2.63, 3.019), (-0.5257, -2.63, 2.847), (-0.3272, -2.63, 3.316), (-0.4373, -2.63, 3.11), (-0.3125, -2.63, 3.016), (-0.1858, -2.63, 3.209), (-1.451, -2.63, 3.639), (-1.148, -2.63, 3.694), (-1.201, -2.63, 3.906), (-1.499, -2.63, 3.826), (-0.8004, -2.63, 3.659), (-0.577, -2.63, 3.61), (-0.4805, -2.63, 3.804), (-0.7032, -2.63, 3.855), (-1.691, -2.63, 2.696), (-1.723, -2.63, 3.064), (-1.938, -2.63, 3.103), (-1.906, -2.63, 2.735), (-1.047, -2.63, 0.1361), (-1.265, -2.63, 0.1299), (-0.2615, -2.63, 2.081), (-0.2615, -2.63, 1.845), (-0.1061, -2.63, 0.9643), (-0.2876, -2.63, 0.986), (-0.1152, -2.63, 0.1334), (-0.298, -2.63, 0.1292), (-0.2943, -2.63, 0.4619), (-0.2657, -2.63, 0.7248), (-0.4579, -2.63, 0.6998), (-0.4732, -2.63, 0.4386), (0.01852, -2.63, 1.343), (0.02039, -2.63, 1.585), (-0.162, -2.63, 1.562), (-0.1671, -2.63, 1.319), (-1.749, -2.63, 1.239), (-1.71, -2.63, 1.597), (-1.934, -2.63, 1.548), (-1.962, -2.63, 1.192), (-1.542, -2.63, 0.7169), (-1.645, -2.63, 0.848), (-1.859, -2.63, 0.8014), (-1.755, -2.63, 0.6703), (-1.199, -2.63, 0.4333), (-1.323, -2.63, 0.5654), (-1.536, -2.63, 0.5188), (-1.409, -2.63, 0.3874), (-1.217, -2.63, 1.86), (-0.9568, -2.63, 1.772), (-0.9568, -2.63, 2.007), (-1.217, -2.63, 2.096), (-0.6265, -2.63, 1.743), (-0.4256, -2.63, 1.776), (-0.4256, -2.63, 2.012), (-0.6265, -2.63, 1.978), (0.1011, -2.685, 1.925), (-0.1075, -2.662, 1.928), (-0.08145, -2.679, 2.108), (0.1011, -2.685, 2.143), (-1.527, -2.664, 2.063), (-1.549, -2.672, 2.251), (-1.695, -2.674, 2.072), (-1.696, -2.674, 2.322), (-1.79, -2.67, 3.577), (-1.61, -2.671, 3.595), (-1.831, -2.665, 3.42), (0.09468, -2.683, 3.549), (0.1062, -2.686, 3.4), (-0.1038, -2.677, 3.619), (-1.68, -2.677, 3.38), (-2.015, -2.684, 3.492), (-2.022, -2.685, 3.634), (-0.13, -2.664, 3.47), (-0.2569, -2.666, 3.519), (-0.2468, -2.677, 3.672), (-0.5036, -2.686, 2.892), (-0.4817, -2.681, 3.001), (-0.2267, -2.679, 3.228), (-0.3457, -2.679, 3.046), (-0.4042, -2.675, 3.086), (-0.2887, -2.675, 3.301), (-1.479, -2.679, 3.785), (-1.198, -2.679, 3.861), (-1.149, -2.675, 3.735), (-1.464, -2.675, 3.678), (-0.7103, -2.678, 3.812), (-0.493, -2.678, 3.762), (-0.5654, -2.676, 3.65), (-0.7937, -2.676, 3.701), (-1.863, -2.679, 2.745), (-1.893, -2.679, 3.099), (-1.763, -2.674, 3.067), (-1.731, -2.675, 2.686), (-0.2448, -2.677, 2.041), (-1.09, -2.686, 0.1619), (-1.242, -2.683, 0.172), (-0.2514, -2.664, 1.868), (-0.1463, -2.679, 0.9838), (-0.2499, -2.676, 0.9681), (-0.159, -2.686, 0.1587), (-0.2741, -2.683, 0.1712), (-0.3026, -2.673, 0.7382), (-0.3317, -2.672, 0.4545), (-0.4281, -2.68, 0.4491), (-0.4141, -2.68, 0.6863), (-0.02417, -2.679, 1.577), (-0.02588, -2.679, 1.35), (-0.1272, -2.675, 1.312), (-0.1222, -2.674, 1.568), (-1.749, -2.675, 1.607), (-1.789, -2.674, 1.236), (-1.917, -2.679, 1.196), (-1.891, -2.679, 1.538), (-1.681, -2.674, 0.8302), (-1.57, -2.675, 0.6871), (-1.724, -2.679, 0.7031), (-1.818, -2.679, 0.8218), (-1.352, -2.678, 0.5318), (-1.235, -2.679, 0.4075), (-1.376, -2.675, 0.4119), (-1.509, -2.675, 0.5506), (-0.9476, -2.678, 1.815), (-1.199, -2.678, 1.901), (-1.235, -2.675, 2.058), (-0.9653, -2.675, 1.967), (-0.6249, -2.675, 1.937), (-0.4142, -2.675, 1.972), (-0.438, -2.678, 1.819), (-0.6283, -2.679, 1.788)], [], [(8, 7, 6, 9), (7, 8, 5, 4), (12, 11, 10, 13), (11, 12, 9, 6), (16, 15, 14, 17), (15, 16, 13, 10), (20, 19, 18, 21), (19, 20, 17, 14), (24, 23, 22, 25), (23, 24, 21, 18), (26, 27, 25, 22), (30, 29, 28, 31), (37, 38, 0, 2), (32, 35, 34, 33), (27, 26, 33, 34), (29, 30, 35, 32), (38, 37, 36, 39), (2, 0, 31, 28), (36, 1, 3, 39), (42, 45, 44, 43), (45, 42, 40, 41), (31, 0, 43, 44), (50, 49, 48, 51), (32, 33, 51, 48), (54, 53, 52, 55), (49, 50, 55, 52), (58, 57, 56, 59), (53, 54, 59, 56), (62, 61, 60, 63), (57, 58, 63, 60), (61, 62, 47, 46), (71, 70, 73, 72), (72, 69, 68, 71), (75, 74, 77, 76), (76, 73, 70, 75), (79, 78, 81, 80), (80, 77, 74, 79), (83, 82, 85, 84), (84, 81, 78, 83), (87, 86, 89, 88), (88, 85, 82, 87), (91, 89, 86, 90), (93, 92, 95, 94), (102, 96, 67, 66), (98, 97, 100, 99), (90, 100, 97, 91), (94, 98, 99, 93), (66, 101, 103, 102), (96, 95, 92, 67), (103, 101, 65, 64), (107, 106, 109, 108), (108, 105, 104, 107), (92, 109, 106, 67), (113, 112, 115, 114), (98, 115, 112, 97), (117, 116, 119, 118), (114, 119, 116, 113), (121, 120, 123, 122), (118, 123, 120, 117), (125, 124, 127, 126), (122, 127, 124, 121), (126, 111, 110, 125), (10, 77, 80, 15), (48, 115, 98, 32), (34, 100, 90, 27), (16, 79, 74, 13), (33, 97, 112, 51), (26, 91, 97, 33), (21, 82, 83, 20), (55, 116, 117, 54), (32, 98, 94, 29), (30, 93, 99, 35), (19, 84, 85, 18), (53, 118, 119, 52), (39, 101, 66, 38), (14, 81, 84, 19), (52, 119, 114, 49), (37, 102, 103, 36), (20, 83, 78, 17), (1, 64, 65, 3), (50, 113, 116, 55), (25, 86, 87, 24), (38, 66, 67, 0), (59, 120, 121, 58), (2, 96, 102, 37), (5, 68, 69, 4), (23, 88, 89, 22), (9, 70, 71, 8), (57, 122, 123, 56), (36, 103, 64, 1), (3, 65, 101, 39), (18, 85, 88, 23), (7, 72, 73, 6), (56, 123, 118, 53), (40, 104, 105, 41), (24, 87, 82, 21), (54, 117, 120, 59), (43, 106, 107, 42), (4, 69, 72, 7), (63, 124, 125, 62), (22, 89, 91, 26), (8, 71, 68, 5), (45, 108, 109, 44), (27, 90, 86, 25), (13, 74, 75, 12), (61, 126, 127, 60), (31, 92, 93, 30), (41, 105, 108, 45), (11, 76, 77, 10), (60, 127, 122, 57), (42, 107, 104, 40), (29, 94, 95, 28), (58, 121, 124, 63), (44, 109, 92, 31), (6, 73, 76, 11), (46, 111, 126, 61), (0, 67, 106, 43), (12, 75, 70, 9), (62, 125, 110, 47), (47, 110, 111, 46), (28, 95, 96, 2), (17, 78, 79, 16), (51, 112, 113, 50), (15, 80, 81, 14), (49, 114, 115, 48), (35, 99, 100, 34), (128, 129, 131, 130), (136, 137, 133, 132), (132, 133, 135, 134), (128, 130, 137, 136), (137, 130, 138, 139), (139, 138, 140, 141), (150, 149, 148, 151), (141, 140, 151, 148), (149, 150, 146, 147), (152, 155, 154, 153), (153, 154, 147, 146), (158, 157, 156, 159), (155, 152, 157, 158), (160, 163, 162, 161), (161, 162, 159, 156), (163, 160, 144, 145), (134, 135, 165, 164), (168, 167, 166, 169), (169, 166, 164, 165), (167, 168, 170, 171), (172, 175, 174, 173), (175, 172, 143, 142), (176, 179, 178, 177), (177, 178, 171, 170), (179, 176, 173, 174), (181, 180, 183, 182), (186, 185, 184, 187), (185, 189, 188, 184), (181, 186, 187, 180), (187, 191, 190, 180), (191, 193, 192, 190), (201, 200, 203, 202), (193, 203, 200, 192), (202, 198, 199, 201), (205, 204, 207, 206), (204, 199, 198, 207), (209, 208, 211, 210), (206, 209, 210, 205), (213, 212, 215, 214), (212, 211, 208, 215), (214, 197, 196, 213), (189, 216, 217, 188), (219, 218, 221, 220), (218, 217, 216, 221), (220, 222, 223, 219), (225, 224, 227, 226), (226, 195, 194, 225), (229, 228, 231, 230), (228, 223, 222, 231), (230, 227, 224, 229), (143, 194, 195, 142), (170, 223, 228, 177), (156, 211, 212, 161), (144, 196, 197, 145), (178, 231, 222, 171), (162, 215, 208, 159), (174, 227, 230, 179), (145, 197, 214, 163), (151, 200, 201, 150), (176, 229, 224, 173), (160, 213, 196, 144), (149, 202, 203, 148), (164, 216, 189, 134), (135, 188, 217, 165), (148, 203, 193, 141), (169, 218, 219, 168), (140, 192, 200, 151), (128, 181, 182, 129), (147, 198, 202, 149), (129, 182, 183, 131), (167, 220, 221, 166), (150, 201, 199, 146), (131, 183, 180, 130), (153, 204, 205, 152), (165, 217, 218, 169), (136, 186, 181, 128), (166, 221, 216, 164), (155, 206, 207, 154), (137, 187, 184, 133), (171, 222, 220, 167), (146, 199, 204, 153), (134, 189, 185, 132), (168, 219, 223, 170), (154, 207, 198, 147), (133, 184, 188, 135), (173, 224, 225, 172), (159, 208, 209, 158), (132, 185, 186, 136), (175, 226, 227, 174), (157, 210, 211, 156), (142, 195, 226, 175), (158, 209, 206, 155), (139, 191, 187, 137), (172, 225, 194, 143), (152, 205, 210, 157), (130, 180, 190, 138), (177, 228, 229, 176), (161, 212, 213, 160), (141, 193, 191, 139), (179, 230, 231, 178), (163, 214, 215, 162), (138, 190, 192, 140), (232, 233, 235, 234), (240, 241, 237, 236), (236, 237, 239, 238), (232, 234, 241, 240), (246, 245, 244, 247), (238, 239, 247, 244), (248, 251, 250, 249), (251, 248, 243, 242), (254, 253, 252, 255), (253, 254, 249, 250), (256, 259, 258, 257), (255, 252, 257, 258), (245, 246, 259, 256), (245, 256, 263, 262), (265, 264, 262, 263), (268, 267, 266, 269), (267, 268, 261, 260), (269, 266, 264, 265), (271, 270, 273, 272), (276, 275, 274, 277), (275, 279, 278, 274), (271, 276, 277, 270), (283, 282, 285, 284), (279, 285, 282, 278), (287, 286, 289, 288), (288, 281, 280, 287), (291, 290, 293, 292), (292, 289, 286, 291), (295, 294, 297, 296), (290, 297, 294, 293), (284, 295, 296, 283), (284, 300, 301, 295), (303, 301, 300, 302), (305, 304, 307, 306), (306, 299, 298, 305), (304, 303, 302, 307), (236, 275, 276, 240), (252, 293, 294, 257), (242, 281, 288, 251), (260, 299, 306, 267), (234, 270, 277, 241), (248, 287, 280, 243), (268, 305, 298, 261), (246, 283, 296, 259), (255, 290, 291, 254), (265, 303, 304, 269), (243, 280, 281, 242), (261, 298, 299, 260), (266, 307, 302, 264), (247, 282, 283, 246), (232, 271, 272, 233), (253, 292, 293, 252), (262, 300, 284, 245), (233, 272, 273, 235), (245, 284, 285, 244), (256, 295, 301, 263), (235, 273, 270, 234), (250, 289, 292, 253), (254, 291, 286, 249), (244, 285, 279, 238), (263, 301, 303, 265), (240, 276, 271, 232), (257, 294, 295, 256), (239, 278, 282, 247), (264, 302, 300, 262), (241, 277, 274, 237), (249, 286, 287, 248), (269, 304, 305, 268), (259, 296, 297, 258), (238, 279, 275, 236), (251, 288, 289, 250), (267, 306, 307, 266), (237, 274, 278, 239), (258, 297, 290, 255), (330, 331, 314, 317), (368, 369, 318, 321), (319, 320, 317, 314), (321, 318, 312, 313), (324, 323, 322, 325), (308, 309, 325, 322), (323, 324, 313, 312), (328, 327, 326, 329), (315, 316, 329, 326), (327, 328, 311, 310), (316, 315, 331, 330), (348, 351, 332, 333), (336, 339, 338, 337), (330, 317, 337, 338), (340, 343, 342, 341), (339, 336, 341, 342), (344, 347, 346, 345), (343, 340, 345, 346), (332, 351, 353, 352), (333, 332, 350, 349), (347, 344, 349, 350), (351, 348, 334, 335), (358, 357, 356, 359), (357, 358, 355, 354), (362, 361, 360, 363), (361, 362, 359, 356), (366, 365, 364, 367), (365, 366, 363, 360), (352, 353, 367, 364), (320, 319, 369, 368), (374, 373, 372, 375), (373, 374, 371, 370), (378, 377, 376, 379), (377, 378, 375, 372), (380, 381, 379, 376), (382, 385, 384, 383), (381, 380, 383, 384), (318, 369, 385, 382), (392, 397, 396, 395), (398, 403, 402, 401), (400, 396, 397, 399), (403, 391, 390, 402), (405, 404, 407, 406), (386, 407, 404, 387), (406, 390, 391, 405), (409, 408, 411, 410), (394, 411, 408, 393), (410, 389, 388, 409), (393, 392, 395, 394), (432, 431, 413, 416), (419, 418, 421, 420), (392, 421, 418, 397), (423, 422, 425, 424), (420, 425, 422, 419), (427, 426, 429, 428), (424, 429, 426, 423), (413, 412, 417, 416), (431, 430, 433, 413), (428, 433, 430, 427), (416, 415, 414, 432), (437, 436, 439, 438), (438, 435, 434, 437), (441, 440, 443, 442), (442, 439, 436, 441), (445, 444, 447, 446), (446, 443, 440, 445), (412, 447, 444, 417), (399, 398, 401, 400), (451, 450, 453, 452), (452, 449, 448, 451), (455, 454, 457, 456), (456, 453, 450, 455), (459, 457, 454, 458), (461, 460, 463, 462), (458, 463, 460, 459), (402, 461, 462, 401), (374, 451, 448, 371), (322, 407, 386, 308), (379, 454, 455, 378), (354, 435, 438, 357), (343, 424, 425, 342), (309, 387, 404, 325), (358, 437, 434, 355), (312, 390, 406, 323), (377, 456, 457, 376), (363, 440, 441, 362), (342, 425, 420, 339), (324, 405, 391, 313), (336, 419, 422, 341), (329, 408, 409, 328), (372, 453, 456, 377), (361, 442, 443, 360), (345, 426, 427, 344), (378, 455, 450, 375), (327, 410, 411, 326), (356, 439, 442, 361), (347, 428, 429, 346), (308, 386, 387, 309), (376, 457, 459, 380), (362, 441, 436, 359), (326, 411, 394, 315), (311, 388, 389, 310), (381, 458, 454, 379), (367, 444, 445, 366), (346, 429, 424, 343), (316, 393, 408, 329), (383, 460, 461, 382), (340, 423, 426, 345), (310, 389, 410, 327), (330, 392, 393, 316), (365, 446, 447, 364), (349, 430, 431, 333), (328, 409, 388, 311), (385, 462, 463, 384), (331, 395, 396, 314), (360, 443, 446, 365), (333, 431, 432, 348), (315, 394, 395, 331), (384, 463, 458, 381), (366, 445, 440, 363), (368, 398, 399, 320), (380, 459, 460, 383), (364, 447, 412, 352), (332, 413, 433, 350), (352, 412, 413, 332), (382, 461, 402, 318), (353, 417, 444, 367), (334, 414, 415, 335), (369, 401, 462, 385), (321, 403, 398, 368), (350, 433, 428, 347), (319, 400, 401, 369), (344, 427, 430, 349), (314, 396, 400, 319), (335, 415, 416, 351), (337, 418, 419, 336), (320, 399, 397, 317), (371, 448, 449, 370), (348, 432, 414, 334), (313, 391, 403, 321), (375, 450, 451, 374), (351, 416, 417, 353), (339, 420, 421, 338), (318, 402, 390, 312), (355, 434, 435, 354), (325, 404, 405, 324), (373, 452, 453, 372), (359, 436, 437, 358), (338, 421, 392, 330), (317, 397, 418, 337), (323, 406, 407, 322), (370, 449, 452, 373), (357, 438, 439, 356), (341, 422, 423, 340), (464, 465, 467, 466), (469, 468, 470, 471), (476, 477, 473, 472), (483, 482, 475, 474), (473, 477, 479, 478), (480, 481, 482, 483), (488, 487, 486, 489), (487, 488, 485, 484), (480, 483, 489, 486), (492, 491, 490, 493), (472, 473, 493, 490), (496, 495, 494, 497), (491, 492, 497, 494), (495, 496, 481, 480), (500, 499, 498, 501), (499, 500, 477, 476), (469, 471, 501, 498), (465, 464, 505, 504), (510, 513, 512, 511), (513, 510, 508, 509), (507, 506, 511, 512), (514, 517, 516, 515), (517, 514, 506, 507), (505, 464, 515, 516), (518, 521, 520, 519), (470, 468, 519, 520), (522, 525, 524, 523), (521, 518, 523, 524), (526, 529, 528, 527), (525, 522, 527, 528), (529, 526, 502, 503), (530, 533, 532, 531), (533, 530, 468, 469), (536, 535, 534, 537), (531, 532, 537, 534), (504, 505, 535, 536), (539, 538, 541, 540), (543, 545, 544, 542), (552, 547, 546, 548), (555, 550, 549, 551), (546, 554, 553, 548), (556, 555, 551, 557), (561, 560, 563, 562), (562, 559, 558, 561), (556, 563, 560, 555), (565, 564, 567, 566), (547, 567, 564, 546), (569, 568, 571, 570), (566, 571, 568, 565), (570, 556, 557, 569), (573, 572, 575, 574), (574, 552, 548, 573), (543, 575, 572, 545), (540, 576, 579, 539), (585, 584, 587, 586), (586, 583, 582, 585), (581, 587, 584, 580), (589, 588, 591, 590), (590, 581, 580, 589), (579, 591, 588, 539), (593, 592, 595, 594), (544, 595, 592, 542), (597, 596, 599, 598), (594, 599, 596, 593), (601, 600, 603, 602), (598, 603, 600, 597), (602, 578, 577, 601), (605, 604, 607, 606), (606, 543, 542, 605), (609, 608, 611, 610), (604, 611, 608, 607), (576, 609, 610, 579), (514, 589, 580, 506), (474, 550, 555, 483), (469, 543, 606, 533), (516, 591, 579, 505), (499, 574, 575, 498), (530, 605, 542, 468), (464, 539, 588, 515), (485, 558, 559, 484), (537, 608, 609, 536), (519, 592, 593, 518), (476, 552, 574, 499), (489, 560, 561, 488), (500, 573, 548, 477), (535, 610, 611, 534), (521, 594, 595, 520), (498, 575, 543, 469), (487, 562, 563, 486), (471, 545, 572, 501), (466, 538, 539, 464), (534, 611, 604, 531), (520, 595, 544, 470), (504, 576, 540, 465), (484, 559, 562, 487), (532, 607, 608, 537), (468, 542, 592, 519), (502, 577, 578, 503), (488, 561, 558, 485), (465, 540, 541, 467), (536, 609, 576, 504), (523, 596, 597, 522), (486, 563, 556, 480), (467, 541, 538, 466), (505, 579, 610, 535), (483, 555, 560, 489), (525, 598, 599, 524), (493, 564, 565, 492), (470, 544, 545, 471), (508, 582, 583, 509), (524, 599, 594, 521), (511, 584, 585, 510), (491, 566, 567, 490), (518, 593, 596, 523), (527, 600, 601, 526), (513, 586, 587, 512), (490, 567, 547, 472), (473, 546, 564, 493), (475, 549, 550, 474), (529, 602, 603, 528), (509, 583, 586, 513), (497, 568, 569, 496), (482, 551, 549, 475), (510, 585, 582, 508), (472, 547, 552, 476), (528, 603, 598, 525), (512, 587, 581, 507), (495, 570, 571, 494), (522, 597, 600, 527), (506, 580, 584, 511), (479, 553, 554, 478), (503, 578, 602, 529), (515, 588, 589, 514), (494, 571, 566, 491), (478, 554, 546, 473), (526, 601, 577, 502), (492, 565, 568, 497), (477, 548, 553, 479), (531, 604, 605, 530), (517, 590, 591, 516), (480, 556, 570, 495), (496, 569, 557, 481), (533, 606, 607, 532), (507, 581, 590, 517), (501, 572, 573, 500), (481, 557, 551, 482)])
_uv = me_plane_004.uv_layers.new(name='UVMap')
_uv.uv.foreach_set('vector', [0.4867, 0.4244, 0.4903, 0.4063, 0.449, 0.4015, 0.4448, 0.4228, 0.4903, 0.4063, 0.4867, 0.4244, 0.5208, 0.4493, 0.5407, 0.4477, 0.4263, 0.432, 0.4155, 0.4161, 0.3878, 0.4247, 0.3992, 0.4414, 0.4155, 0.4161, 0.4263, 0.432, 0.4448, 0.4228, 0.449, 0.4015, 0.3502, 0.4522, 0.35, 0.4324, 0.3203, 0.4139, 0.3205, 0.438, 0.35, 0.4324, 0.3502, 0.4522, 0.3992, 0.4414, 0.3878, 0.4247, 0.2901, 0.4026, 0.3063, 0.3939, 0.3014, 0.3625, 0.283, 0.3723, 0.3063, 0.3939, 0.2901, 0.4026, 0.3205, 0.438, 0.3203, 0.4139, 0.2953, 0.2957, 0.3145, 0.2957, 0.3132, 0.2573, 0.294, 0.2573, 0.3145, 0.2957, 0.2953, 0.2957, 0.283, 0.3723, 0.3014, 0.3625, 0.3027, 0.218, 0.283, 0.2093, 0.294, 0.2573, 0.3132, 0.2573, 0.3888, 0.1248, 0.4032, 0.1377, 0.4305, 0.1161, 0.4155, 0.1026, 0.4658, 0.05639, 0.4536, 0.03621, 0.4257, 0.08494, 0.4399, 0.1002, 0.3351, 0.1616, 0.3156, 0.153, 0.3003, 0.1671, 0.3193, 0.1755, 0.283, 0.2093, 0.3027, 0.218, 0.3193, 0.1755, 0.3003, 0.1671, 0.4032, 0.1377, 0.3888, 0.1248, 0.3156, 0.153, 0.3351, 0.1616, 0.4536, 0.03621, 0.4658, 0.05639, 0.4898, 0.03958, 0.4764, 0.01731, 0.4399, 0.1002, 0.4257, 0.08494, 0.4155, 0.1026, 0.4305, 0.1161, 0.4898, 0.03958, 0.5357, 0.03224, 0.5334, 3.387e-09, 0.4764, 0.01731, 0.3853, 0.06386, 0.373, 0.08016, 0.3959, 0.1001, 0.4085, 0.08328, 0.373, 0.08016, 0.3853, 0.06386, 0.3721, 0.02233, 0.3598, 0.03863, 0.4155, 0.1026, 0.4257, 0.08494, 0.4085, 0.08328, 0.3959, 0.1001, 0.3912, 0.2393, 0.3997, 0.2221, 0.3592, 0.1969, 0.3494, 0.2166, 0.3351, 0.1616, 0.3193, 0.1755, 0.3494, 0.2166, 0.3592, 0.1969, 0.456, 0.2304, 0.4419, 0.2148, 0.4156, 0.2239, 0.4309, 0.2409, 0.3997, 0.2221, 0.3912, 0.2393, 0.4309, 0.2409, 0.4156, 0.2239, 0.4833, 0.1816, 0.4699, 0.1667, 0.4605, 0.1858, 0.4746, 0.2014, 0.4419, 0.2148, 0.456, 0.2304, 0.4746, 0.2014, 0.4605, 0.1858, 0.5042, 0.1434, 0.4954, 0.1246, 0.4775, 0.1461, 0.4873, 0.1671, 0.4699, 0.1667, 0.4833, 0.1816, 0.4873, 0.1671, 0.4775, 0.1461, 0.4954, 0.1246, 0.5042, 0.1434, 0.5419, 0.1272, 0.5406, 0.1062, 0.9208, 0.8744, 0.9248, 0.8336, 0.9167, 0.8347, 0.9148, 0.871, 0.9148, 0.871, 0.9294, 0.9271, 0.9302, 0.9148, 0.9208, 0.8744, 0.932, 0.8197, 0.9406, 0.7995, 0.9376, 0.7888, 0.9291, 0.8107, 0.9291, 0.8107, 0.9167, 0.8347, 0.9248, 0.8336, 0.932, 0.8197, 0.7076, 0.7817, 0.7079, 0.8115, 0.7151, 0.8257, 0.7132, 0.7882, 0.7132, 0.7882, 0.7256, 0.7578, 0.7241, 0.7468, 0.7076, 0.7817, 0.7179, 0.8535, 0.7303, 0.8735, 0.7376, 0.8714, 0.7224, 0.8497, 0.7224, 0.8497, 0.7151, 0.8257, 0.7079, 0.8115, 0.7179, 0.8535, 0.01266, 0.8184, 0.01351, 0.8471, 0.02086, 0.8421, 0.02008, 0.8149, 0.02008, 0.8149, 0.006615, 0.7724, 1.113e-08, 0.7696, 0.01266, 0.8184, 0.7656, 0.3403, 0.7582, 0.374, 0.7651, 0.3687, 0.7738, 0.3309, 0.3577, 0.801, 0.3577, 0.7786, 0.3436, 0.7781, 0.3483, 0.7975, 0.6267, 0.8355, 0.6529, 0.821, 0.646, 0.8113, 0.6162, 0.8287, 0.5575, 0.8763, 0.546, 0.8789, 0.5419, 0.8923, 0.5532, 0.8896, 0.7738, 0.3309, 0.7616, 0.3096, 0.7492, 0.3172, 0.7656, 0.3403, 0.6025, 0.8416, 0.5575, 0.8763, 0.5532, 0.8896, 0.599, 0.8513, 0.6162, 0.8287, 0.6073, 0.844, 0.6182, 0.8547, 0.6267, 0.8355, 0.6529, 0.821, 0.6616, 0.8161, 0.6547, 0.8046, 0.646, 0.8113, 0.6182, 0.8547, 0.6073, 0.844, 0.6025, 0.8865, 0.619, 0.8925, 0.7902, 0.3448, 0.787, 0.3774, 0.7944, 0.3755, 0.7966, 0.3485, 0.7966, 0.3485, 0.7882, 0.3159, 0.782, 0.3134, 0.7902, 0.3448, 0.6547, 0.8046, 0.6454, 0.787, 0.6421, 0.7928, 0.646, 0.8113, 0.5069, 0.7131, 0.5078, 0.7581, 0.5151, 0.7619, 0.5126, 0.7123, 0.5575, 0.8763, 0.5553, 0.8345, 0.5499, 0.8293, 0.546, 0.8789, 0.5254, 0.6662, 0.5153, 0.6805, 0.516, 0.696, 0.5282, 0.677, 0.5126, 0.7123, 0.516, 0.696, 0.5153, 0.6805, 0.5069, 0.7131, 0.2673, 0.6615, 0.2739, 0.651, 0.2633, 0.651, 0.2573, 0.6623, 0.2688, 0.6302, 0.2633, 0.651, 0.2739, 0.651, 0.2792, 0.6331, 0.2575, 0.686, 0.261, 0.6682, 0.2495, 0.6729, 0.2482, 0.6883, 0.2573, 0.6623, 0.2495, 0.6729, 0.261, 0.6682, 0.2673, 0.6615, 0.2482, 0.6883, 0.2638, 0.7164, 0.272, 0.7121, 0.2575, 0.686, 0.7324, 0.761, 0.7256, 0.7578, 0.7132, 0.7882, 0.7197, 0.7894, 0.5221, 0.7606, 0.5151, 0.7619, 0.5299, 0.8022, 0.5335, 0.7995, 0.1816, 0.7901, 0.1752, 0.79, 0.1747, 0.8314, 0.1812, 0.8342, 0.96, 0.7618, 0.9518, 0.7613, 0.9406, 0.7995, 0.9479, 0.8017, 0.5423, 0.8768, 0.546, 0.8789, 0.5499, 0.8293, 0.5419, 0.8284, 0.3654, 0.8237, 0.3704, 0.8262, 0.3704, 0.7781, 0.3665, 0.7795, 0.9203, 0.6694, 0.9148, 0.6751, 0.9307, 0.6922, 0.9375, 0.6878, 0.5729, 0.7511, 0.5791, 0.7562, 0.5937, 0.7447, 0.589, 0.7383, 0.5552, 0.8732, 0.5575, 0.8763, 0.6025, 0.8416, 0.5973, 0.8357, 0.3089, 0.7781, 0.3018, 0.7782, 0.3014, 0.8355, 0.3093, 0.8355, 0.7287, 0.8465, 0.7224, 0.8497, 0.7376, 0.8714, 0.7432, 0.8669, 0.5335, 0.6808, 0.5282, 0.677, 0.516, 0.696, 0.5226, 0.6985, 0.8382, 0.3957, 0.8445, 0.3936, 0.8445, 0.3667, 0.8381, 0.3669, 0.722, 0.8243, 0.7151, 0.8257, 0.7224, 0.8497, 0.7287, 0.8465, 0.5226, 0.6985, 0.516, 0.696, 0.5126, 0.7123, 0.5196, 0.713, 0.1201, 0.8722, 0.1149, 0.8728, 0.1148, 0.9023, 0.12, 0.8998, 0.9375, 0.6878, 0.9307, 0.6922, 0.9474, 0.7316, 0.9551, 0.7294, 0.02202, 0.7696, 0.02086, 0.7774, 0.03729, 0.7833, 0.0446, 0.7784, 0.554, 0.7825, 0.5614, 0.7857, 0.5791, 0.7562, 0.5729, 0.7511, 0.006254, 0.846, 0.01351, 0.8471, 0.01266, 0.8184, 0.005421, 0.818, 0.8381, 0.3669, 0.8445, 0.3667, 0.8445, 0.3096, 0.8396, 0.3112, 0.1555, 0.8352, 0.1612, 0.8359, 0.1612, 0.8155, 0.1555, 0.8141, 0.12, 0.8215, 0.1144, 0.8211, 0.1149, 0.8728, 0.1201, 0.8722, 0.9385, 0.9145, 0.9302, 0.9148, 0.9294, 0.9271, 0.9352, 0.9318, 0.7492, 0.4006, 0.7569, 0.4012, 0.7582, 0.374, 0.7505, 0.3725, 0.9315, 0.8354, 0.9248, 0.8336, 0.9208, 0.8744, 0.9277, 0.8739, 0.2743, 0.5192, 0.2802, 0.5205, 0.2809, 0.4991, 0.275, 0.4983, 0.6251, 0.8552, 0.6182, 0.8547, 0.619, 0.8925, 0.6268, 0.8948, 0.0446, 0.7784, 0.03729, 0.7833, 0.03667, 0.8235, 0.0446, 0.8239, 0.3313, 0.8402, 0.3366, 0.8429, 0.3371, 0.7809, 0.3313, 0.7781, 0.7806, 0.8026, 0.7725, 0.8023, 0.7657, 0.8374, 0.7733, 0.8404, 0.275, 0.4983, 0.2809, 0.4991, 0.2812, 0.463, 0.2757, 0.464, 0.3906, 0.7985, 0.3976, 0.7932, 0.3973, 0.7807, 0.3906, 0.7781, 0.1747, 0.7721, 0.1688, 0.7696, 0.1683, 0.8377, 0.1747, 0.8408, 0.1554, 0.8696, 0.1615, 0.8683, 0.1612, 0.8359, 0.1555, 0.8352, 0.7805, 0.3755, 0.787, 0.3774, 0.7902, 0.3448, 0.7834, 0.3455, 0.7719, 0.7383, 0.7657, 0.7446, 0.7725, 0.8023, 0.7806, 0.8026, 0.1554, 0.7999, 0.1608, 0.8007, 0.1607, 0.7696, 0.1555, 0.7708, 0.7505, 0.3725, 0.7582, 0.374, 0.7656, 0.3403, 0.7589, 0.3397, 0.9277, 0.8739, 0.9208, 0.8744, 0.9302, 0.9148, 0.9385, 0.9145, 0.6359, 0.7589, 0.6302, 0.7647, 0.6454, 0.787, 0.6529, 0.7837, 2.127e-08, 0.8853, 0.008045, 0.8857, 0.01351, 0.8471, 0.006254, 0.846, 0.9479, 0.8017, 0.9406, 0.7995, 0.932, 0.8197, 0.9392, 0.8224, 0.2731, 0.5682, 0.2796, 0.5667, 0.2798, 0.541, 0.2735, 0.5402, 0.3888, 0.7793, 0.3849, 0.7781, 0.3849, 0.815, 0.3906, 0.813, 0.6055, 0.7383, 0.6025, 0.7459, 0.6302, 0.7647, 0.6359, 0.7589, 0.7432, 0.7418, 0.7366, 0.7383, 0.7256, 0.7578, 0.7324, 0.761, 0.2735, 0.5402, 0.2798, 0.541, 0.2802, 0.5205, 0.2743, 0.5192, 0.7834, 0.3455, 0.7902, 0.3448, 0.782, 0.3134, 0.7738, 0.3096, 0.1201, 0.7696, 0.1143, 0.7719, 0.1141, 0.8036, 0.12, 0.8031, 0.1555, 0.8141, 0.1612, 0.8155, 0.1608, 0.8007, 0.1554, 0.7999, 0.6529, 0.7837, 0.6454, 0.787, 0.6547, 0.8046, 0.6575, 0.8019, 0.3704, 0.8124, 0.3769, 0.8088, 0.3764, 0.7781, 0.3704, 0.7805, 0.2743, 0.6101, 0.2812, 0.6043, 0.2796, 0.5667, 0.2731, 0.5682, 0.7738, 0.3899, 0.7781, 0.3938, 0.787, 0.3774, 0.7805, 0.3755, 0.9392, 0.8224, 0.932, 0.8197, 0.9248, 0.8336, 0.9315, 0.8354, 0.2633, 0.6826, 0.2575, 0.686, 0.272, 0.7121, 0.2792, 0.7091, 0.4154, 0.7938, 0.4233, 0.7924, 0.4225, 0.7834, 0.4154, 0.7781, 0.12, 0.8031, 0.1141, 0.8036, 0.1144, 0.8211, 0.12, 0.8215, 0.9551, 0.7294, 0.9474, 0.7316, 0.9518, 0.7613, 0.96, 0.7618, 0.5419, 0.8284, 0.5499, 0.8293, 0.5614, 0.7857, 0.554, 0.7825, 0.7197, 0.7894, 0.7132, 0.7882, 0.7151, 0.8257, 0.722, 0.8243, 0.5196, 0.713, 0.5126, 0.7123, 0.5151, 0.7619, 0.5221, 0.7606, 0.181, 0.7696, 0.1747, 0.7716, 0.1752, 0.79, 0.1816, 0.7901, 0.2541, 0.818, 0.2814, 0.8199, 0.2814, 0.7982, 0.2439, 0.7947, 0.2411, 0.8215, 0.2282, 0.7994, 0.2017, 0.8074, 0.2192, 0.8275, 0.2192, 0.8275, 0.2017, 0.8074, 0.1816, 0.8294, 0.1818, 0.8512, 0.2541, 0.818, 0.2439, 0.7947, 0.2282, 0.7994, 0.2411, 0.8215, 0.2282, 0.7994, 0.2439, 0.7947, 0.2162, 0.7531, 0.2084, 0.7673, 0.2084, 0.7673, 0.2162, 0.7531, 0.1816, 0.7263, 0.1816, 0.7454, 0.8992, 0.06894, 0.9223, 0.0734, 0.921, 0.03162, 0.8979, 0.02717, 0.9343, 0.004458, 0.9112, 4.108e-08, 0.8979, 0.02717, 0.921, 0.03162, 0.9223, 0.0734, 0.8992, 0.06894, 0.9122, 0.09695, 0.9353, 0.1014, 0.8966, 0.1472, 0.9198, 0.1516, 0.9271, 0.1399, 0.904, 0.1355, 0.904, 0.1355, 0.9271, 0.1399, 0.9353, 0.1014, 0.9122, 0.09695, 0.9103, 0.1601, 0.8872, 0.1556, 0.882, 0.1651, 0.9051, 0.1695, 0.9198, 0.1516, 0.8966, 0.1472, 0.8872, 0.1556, 0.9103, 0.1601, 0.8875, 0.2275, 0.9106, 0.232, 0.9021, 0.2052, 0.879, 0.2007, 0.879, 0.2007, 0.9021, 0.2052, 0.9051, 0.1695, 0.882, 0.1651, 0.9106, 0.232, 0.8875, 0.2275, 0.9122, 0.2651, 0.9353, 0.2696, 0.2292, 0.4646, 0.2026, 0.463, 0.2159, 0.497, 0.2425, 0.4987, 0.2091, 0.5589, 0.2357, 0.5606, 0.2482, 0.5314, 0.2216, 0.5298, 0.2216, 0.5298, 0.2482, 0.5314, 0.2425, 0.4987, 0.2159, 0.497, 0.2357, 0.5606, 0.2091, 0.5589, 0.1898, 0.5768, 0.2164, 0.5784, 0.2216, 0.6893, 0.2482, 0.691, 0.2344, 0.6491, 0.2078, 0.6475, 0.2482, 0.691, 0.2216, 0.6893, 0.2164, 0.7246, 0.243, 0.7263, 0.1862, 0.6198, 0.2128, 0.6215, 0.2082, 0.602, 0.1816, 0.6004, 0.1816, 0.6004, 0.2082, 0.602, 0.2164, 0.5784, 0.1898, 0.5768, 0.2128, 0.6215, 0.1862, 0.6198, 0.2078, 0.6475, 0.2344, 0.6491, 0.07347, 0.804, 0.0942, 0.8011, 0.08857, 0.7696, 0.07028, 0.7811, 0.2593, 0.5317, 0.2596, 0.5641, 0.2728, 0.5699, 0.2731, 0.5295, 0.2596, 0.5641, 0.2513, 0.6302, 0.2629, 0.6132, 0.2728, 0.5699, 0.07347, 0.804, 0.07028, 0.8181, 0.09068, 0.8162, 0.0942, 0.8011, 0.1424, 0.8039, 0.1409, 0.7767, 0.1258, 0.7696, 0.1221, 0.8036, 0.1335, 0.476, 0.1509, 0.4973, 0.1693, 0.4978, 0.1494, 0.4706, 0.1723, 0.5663, 0.1785, 0.5265, 0.1611, 0.5276, 0.1546, 0.5701, 0.1509, 0.4973, 0.1611, 0.5276, 0.1785, 0.5265, 0.1693, 0.4978, 0.1546, 0.5701, 0.1389, 0.5961, 0.1564, 0.593, 0.1723, 0.5663, 0.1659, 0.647, 0.1597, 0.6336, 0.1422, 0.6337, 0.1476, 0.6453, 0.1597, 0.6336, 0.1564, 0.593, 0.1389, 0.5961, 0.1422, 0.6337, 0.1557, 0.655, 0.16, 0.6661, 0.1774, 0.6655, 0.1739, 0.6566, 0.1476, 0.6453, 0.1557, 0.655, 0.1739, 0.6566, 0.1659, 0.647, 0.1649, 0.7245, 0.1761, 0.6999, 0.1586, 0.703, 0.1466, 0.7294, 0.1761, 0.6999, 0.1774, 0.6655, 0.16, 0.6661, 0.1586, 0.703, 0.1466, 0.7294, 0.1183, 0.7605, 0.1369, 0.7575, 0.1649, 0.7245, 0.02176, 0.509, 0.008991, 0.543, 0.02961, 0.5397, 0.04354, 0.5041, 0.03686, 0.604, 0.02396, 0.5735, 0.003489, 0.5745, 0.01535, 0.6021, 0.02396, 0.5735, 0.02961, 0.5397, 0.008991, 0.543, 0.003489, 0.5745, 0.01535, 0.6021, 0.03425, 0.6202, 0.05571, 0.6219, 0.03686, 0.604, 0.02387, 0.7325, 0.03791, 0.6895, 0.01681, 0.6941, 0.003455, 0.7347, 0.003455, 0.7347, 0.007614, 0.7669, 0.02913, 0.7658, 0.02387, 0.7325, 0.05905, 0.6618, 0.06329, 0.6439, 0.04279, 0.6452, 0.038, 0.6661, 0.06329, 0.6439, 0.05571, 0.6219, 0.03425, 0.6202, 0.04279, 0.6452, 0.038, 0.6661, 0.01681, 0.6941, 0.03791, 0.6895, 0.05905, 0.6618, 0.0317, 0.7679, 0.02913, 0.7658, 0.007614, 0.7669, 0.005167, 0.7696, 0.05828, 0.62, 0.05571, 0.6219, 0.06329, 0.6439, 0.06642, 0.6436, 0.1805, 0.6649, 0.1774, 0.6655, 0.1761, 0.6999, 0.179, 0.7006, 0.1382, 0.7605, 0.1369, 0.7575, 0.1183, 0.7605, 0.1148, 0.7621, 0.03989, 0.6453, 0.04279, 0.6452, 0.03425, 0.6202, 0.03175, 0.6217, 0.1556, 0.7022, 0.1586, 0.703, 0.16, 0.6661, 0.157, 0.6665, 0.01377, 0.6925, 0.01681, 0.6941, 0.038, 0.6661, 0.03528, 0.6648, 0.2792, 0.6752, 0.2823, 0.6716, 0.2815, 0.6302, 0.2792, 0.6312, 0.1816, 0.5261, 0.1785, 0.5265, 0.1723, 0.5663, 0.1752, 0.5674, 0.06181, 0.6631, 0.05905, 0.6618, 0.03791, 0.6895, 0.0403, 0.6908, 0.1674, 0.7262, 0.1649, 0.7245, 0.1369, 0.7575, 0.1382, 0.7605, 0.1518, 0.569, 0.1546, 0.5701, 0.1611, 0.5276, 0.1582, 0.5277, 0.005732, 0.5421, 0.008991, 0.543, 0.02176, 0.509, 0.01893, 0.508, 0.04546, 0.5063, 0.04354, 0.5041, 0.02961, 0.5397, 0.03226, 0.5404, 0.1582, 0.5277, 0.1611, 0.5276, 0.1509, 0.4973, 0.1484, 0.4991, 0.02653, 0.5732, 0.02396, 0.5735, 0.03686, 0.604, 0.03903, 0.6023, 0.1718, 0.4975, 0.1693, 0.4978, 0.1785, 0.5265, 0.1816, 0.5261, 0.2552, 0.5128, 0.2587, 0.5122, 0.2526, 0.4811, 0.2482, 0.4801, 0.1355, 0.5952, 0.1389, 0.5961, 0.1546, 0.5701, 0.1518, 0.569, 0.2482, 0.4801, 0.2526, 0.4811, 0.264, 0.4667, 0.2625, 0.463, 0.0125, 0.604, 0.01535, 0.6021, 0.003489, 0.5745, 2.873e-09, 0.5748, 0.1752, 0.5674, 0.1723, 0.5663, 0.1564, 0.593, 0.1589, 0.5936, 0.2823, 0.6752, 0.2793, 0.6773, 0.2806, 0.7215, 0.2823, 0.7209, 0.1623, 0.6328, 0.1597, 0.6336, 0.1659, 0.647, 0.1681, 0.6453, 0.03226, 0.5404, 0.02961, 0.5397, 0.02396, 0.5735, 0.02653, 0.5732, 0.2555, 0.5318, 0.2593, 0.5317, 0.2587, 0.5122, 0.2552, 0.5128, 2.873e-09, 0.5748, 0.003489, 0.5745, 0.008991, 0.543, 0.005732, 0.5421, 0.1447, 0.647, 0.1476, 0.6453, 0.1422, 0.6337, 0.1389, 0.6344, 0.09956, 0.4652, 0.09914, 0.463, 0.0774, 0.4844, 0.07994, 0.4878, 0.03175, 0.6217, 0.03425, 0.6202, 0.01535, 0.6021, 0.0125, 0.604, 0.1589, 0.5936, 0.1564, 0.593, 0.1597, 0.6336, 0.1623, 0.6328, 0.2482, 0.6296, 0.2513, 0.6302, 0.2596, 0.5641, 0.2561, 0.564, 0.03903, 0.6023, 0.03686, 0.604, 0.05571, 0.6219, 0.05828, 0.62, 0.1389, 0.6344, 0.1422, 0.6337, 0.1389, 0.5961, 0.1355, 0.5952, 0.07994, 0.4878, 0.0774, 0.4844, 0.04354, 0.5041, 0.04546, 0.5063, 0.0403, 0.6908, 0.03791, 0.6895, 0.02387, 0.7325, 0.02653, 0.7327, 0.157, 0.6665, 0.16, 0.6661, 0.1557, 0.655, 0.153, 0.6565, 0.2561, 0.564, 0.2596, 0.5641, 0.2593, 0.5317, 0.2555, 0.5318, 3.897e-09, 0.7343, 0.003455, 0.7347, 0.01681, 0.6941, 0.01377, 0.6925, 0.1764, 0.6548, 0.1739, 0.6566, 0.1774, 0.6655, 0.1805, 0.6649, 0.005167, 0.7696, 0.007614, 0.7669, 0.003455, 0.7347, 3.897e-09, 0.7343, 0.153, 0.6565, 0.1557, 0.655, 0.1476, 0.6453, 0.1447, 0.647, 0.1315, 0.4789, 0.1335, 0.476, 0.09914, 0.463, 0.09956, 0.4652, 0.4332, 0.7785, 0.4311, 0.7781, 0.4303, 0.8117, 0.4332, 0.8141, 0.1681, 0.6453, 0.1659, 0.647, 0.1739, 0.6566, 0.1764, 0.6548, 0.1201, 0.8039, 0.1221, 0.8036, 0.1258, 0.7696, 0.1225, 0.7707, 0.06642, 0.6436, 0.06329, 0.6439, 0.05905, 0.6618, 0.06181, 0.6631, 0.179, 0.7006, 0.1761, 0.6999, 0.1649, 0.7245, 0.1674, 0.7262, 0.1484, 0.4991, 0.1509, 0.4973, 0.1335, 0.476, 0.1315, 0.4789, 0.03528, 0.6648, 0.038, 0.6661, 0.04279, 0.6452, 0.03989, 0.6453, 0.1439, 0.7278, 0.1466, 0.7294, 0.1586, 0.703, 0.1556, 0.7022, 0.5415, 0.4522, 0.539, 0.454, 0.5401, 0.4961, 0.5415, 0.4943, 0.7471, 0.8202, 0.7432, 0.8721, 0.7657, 0.8567, 0.7655, 0.8175, 0.7469, 0.8019, 0.765, 0.7951, 0.7641, 0.7573, 0.7467, 0.771, 0.7467, 0.771, 0.7641, 0.7573, 0.761, 0.7383, 0.7432, 0.7506, 0.7471, 0.8202, 0.7655, 0.8175, 0.765, 0.7951, 0.7469, 0.8019, 0.8457, 0.4624, 0.8686, 0.476, 0.8883, 0.4624, 0.8654, 0.4488, 0.9148, 0.4152, 0.8919, 0.4017, 0.8654, 0.4488, 0.8883, 0.4624, 0.7987, 0.5941, 0.8217, 0.6077, 0.8136, 0.5606, 0.7907, 0.5471, 0.8217, 0.6077, 0.7987, 0.5941, 0.8024, 0.6505, 0.8253, 0.664, 0.786, 0.5295, 0.809, 0.543, 0.8101, 0.5216, 0.7871, 0.5081, 0.809, 0.543, 0.786, 0.5295, 0.7907, 0.5471, 0.8136, 0.5606, 0.847, 0.4821, 0.824, 0.4686, 0.7994, 0.4857, 0.8223, 0.4993, 0.7871, 0.5081, 0.8101, 0.5216, 0.8223, 0.4993, 0.7994, 0.4857, 0.8686, 0.476, 0.8457, 0.4624, 0.824, 0.4686, 0.847, 0.4821, 0.8686, 0.476, 0.847, 0.4821, 0.876, 0.4998, 0.8971, 0.4921, 0.891, 0.532, 0.9129, 0.5257, 0.8971, 0.4921, 0.876, 0.4998, 0.8809, 0.6499, 0.9046, 0.6432, 0.9148, 0.5617, 0.8924, 0.5681, 0.9046, 0.6432, 0.8809, 0.6499, 0.869, 0.6896, 0.8881, 0.7008, 0.8924, 0.5681, 0.9148, 0.5617, 0.9129, 0.5257, 0.891, 0.532, 0.06594, 0.7752, 0.04902, 0.7696, 0.0446, 0.7968, 0.06659, 0.8132, 0.8211, 0.334, 0.8227, 0.359, 0.8381, 0.3583, 0.8367, 0.3278, 0.7492, 0.007531, 0.7589, 0.02074, 0.7766, 0.01153, 0.7671, -3.65e-08, 0.82, 0.3191, 0.8211, 0.334, 0.8367, 0.3278, 0.8358, 0.3096, 0.8214, 0.07679, 0.8015, 0.06133, 0.7837, 0.06897, 0.8011, 0.0862, 0.7589, 0.02074, 0.7837, 0.06897, 0.8015, 0.06133, 0.7766, 0.01153, 0.8597, 0.2069, 0.8701, 0.16, 0.8539, 0.1744, 0.8436, 0.2206, 0.8436, 0.2206, 0.8361, 0.2723, 0.8536, 0.2613, 0.8597, 0.2069, 0.8753, 0.143, 0.8753, 0.1231, 0.859, 0.1338, 0.8592, 0.1566, 0.8592, 0.1566, 0.8539, 0.1744, 0.8701, 0.16, 0.8753, 0.143, 0.821, 0.09051, 0.8472, 0.1094, 0.865, 0.1018, 0.8425, 0.08436, 0.8753, 0.1231, 0.865, 0.1018, 0.8472, 0.1094, 0.859, 0.1338, 0.8011, 0.0862, 0.821, 0.09051, 0.8425, 0.08436, 0.8214, 0.07679, 0.8011, 0.0862, 0.7732, 0.1036, 0.7886, 0.1072, 0.821, 0.09051, 0.7712, 0.1399, 0.7886, 0.1072, 0.7732, 0.1036, 0.7568, 0.1347, 0.7752, 0.2598, 0.7677, 0.1769, 0.7532, 0.1695, 0.7594, 0.2507, 0.7594, 0.2507, 0.7711, 0.3056, 0.7849, 0.2976, 0.7752, 0.2598, 0.7677, 0.1769, 0.7712, 0.1399, 0.7568, 0.1347, 0.7532, 0.1695, 0.8184, 0.359, 0.8227, 0.359, 0.8211, 0.334, 0.8167, 0.3342, 0.8554, 0.1346, 0.859, 0.1338, 0.8472, 0.1094, 0.8443, 0.1116, 0.8333, 0.276, 0.8361, 0.2723, 0.8436, 0.2206, 0.8397, 0.2199, 0.769, 0.3096, 0.7711, 0.3056, 0.7594, 0.2507, 0.7554, 0.2513, 0.7836, 0.7778, 0.7812, 0.7787, 0.7812, 0.8015, 0.7836, 0.8005, 0.8632, 0.2076, 0.8597, 0.2069, 0.8536, 0.2613, 0.8568, 0.2637, 0.7786, 0.2592, 0.7752, 0.2598, 0.7849, 0.2976, 0.7886, 0.2994, 0.8229, 0.07369, 0.8214, 0.07679, 0.8425, 0.08436, 0.8441, 0.08092, 0.8789, 0.1222, 0.8753, 0.1231, 0.8753, 0.143, 0.879, 0.1436, 0.7744, 0.1409, 0.7712, 0.1399, 0.7677, 0.1769, 0.7712, 0.1769, 0.8568, 0.2637, 0.8536, 0.2613, 0.8361, 0.2723, 0.8333, 0.276, 0.7886, 0.2994, 0.7849, 0.2976, 0.7711, 0.3056, 0.769, 0.3096, 0.7492, 0.1694, 0.7532, 0.1695, 0.7568, 0.1347, 0.7528, 0.1335, 0.8039, 0.05915, 0.8015, 0.06133, 0.8214, 0.07679, 0.8229, 0.07369, 0.07028, 0.7752, 0.06594, 0.7752, 0.06659, 0.8132, 0.07028, 0.8149, 0.8555, 0.156, 0.8592, 0.1566, 0.859, 0.1338, 0.8554, 0.1346, 0.7702, 0.1007, 0.7732, 0.1036, 0.8011, 0.0862, 0.7994, 0.08607, 0.4109, 0.8064, 0.4148, 0.8028, 0.4154, 0.7802, 0.4109, 0.7781, 0.7994, 0.08607, 0.8011, 0.0862, 0.7837, 0.06897, 0.7804, 0.07153, 0.8206, 0.0933, 0.821, 0.09051, 0.7886, 0.1072, 0.7908, 0.1095, 0.7836, 0.7383, 0.7806, 0.7417, 0.7812, 0.7787, 0.7836, 0.7778, 0.85, 0.1734, 0.8539, 0.1744, 0.8592, 0.1566, 0.8555, 0.156, 0.879, 0.1436, 0.8753, 0.143, 0.8701, 0.16, 0.8735, 0.161, 0.7804, 0.07153, 0.7837, 0.06897, 0.7589, 0.02074, 0.7563, 0.02309, 0.7908, 0.1095, 0.7886, 0.1072, 0.7712, 0.1399, 0.7744, 0.1409, 0.8167, 0.3342, 0.8211, 0.334, 0.82, 0.3191, 0.8157, 0.3195, 0.8443, 0.1116, 0.8472, 0.1094, 0.821, 0.09051, 0.8206, 0.0933, 0.7798, 0.01071, 0.7766, 0.01153, 0.8015, 0.06133, 0.8039, 0.05915, 0.7528, 0.1335, 0.7568, 0.1347, 0.7732, 0.1036, 0.7702, 0.1007, 0.7836, 0.8005, 0.7812, 0.8015, 0.7811, 0.8395, 0.7836, 0.839, 0.8735, 0.161, 0.8701, 0.16, 0.8597, 0.2069, 0.8632, 0.2076, 0.7712, 0.1769, 0.7677, 0.1769, 0.7752, 0.2598, 0.7786, 0.2592, 0.8441, 0.08092, 0.8425, 0.08436, 0.865, 0.1018, 0.8678, 0.09926, 0.8157, 0.378, 0.8192, 0.379, 0.8227, 0.359, 0.8184, 0.359, 0.8397, 0.2199, 0.8436, 0.2206, 0.8539, 0.1744, 0.85, 0.1734, 0.7554, 0.2513, 0.7594, 0.2507, 0.7532, 0.1695, 0.7492, 0.1694, 0.7836, 0.839, 0.7811, 0.8395, 0.7818, 0.8611, 0.7836, 0.8602, 0.8678, 0.09926, 0.865, 0.1018, 0.8753, 0.1231, 0.8789, 0.1222, 0.3369, 0.6753, 0.323, 0.695, 0.3329, 0.704, 0.3468, 0.6842, 0.4038, 0.6866, 0.4037, 0.7058, 0.4181, 0.7029, 0.4182, 0.6843, 0.3761, 0.7112, 0.3762, 0.691, 0.3468, 0.6842, 0.3329, 0.704, 0.4182, 0.6843, 0.4181, 0.7029, 0.4559, 0.6763, 0.4559, 0.6579, 0.4768, 0.6388, 0.4767, 0.6572, 0.4977, 0.642, 0.4978, 0.6236, 0.5066, 0.6374, 0.5067, 0.6189, 0.4978, 0.6236, 0.4977, 0.642, 0.4767, 0.6572, 0.4768, 0.6388, 0.4559, 0.6579, 0.4559, 0.6763, 0.3071, 0.6104, 0.297, 0.6284, 0.3097, 0.6575, 0.322, 0.6358, 0.3156, 0.6881, 0.3293, 0.6686, 0.322, 0.6358, 0.3097, 0.6575, 0.297, 0.6284, 0.3071, 0.6104, 0.283, 0.5948, 0.2831, 0.6132, 0.3293, 0.6686, 0.3156, 0.6881, 0.323, 0.695, 0.3369, 0.6753, 0.4821, 0.5174, 0.4724, 0.5095, 0.4628, 0.5272, 0.473, 0.5355, 0.382, 0.632, 0.3754, 0.6185, 0.3546, 0.6375, 0.3611, 0.6509, 0.3369, 0.6753, 0.3468, 0.6842, 0.3611, 0.6509, 0.3546, 0.6375, 0.4082, 0.6232, 0.4062, 0.6075, 0.3926, 0.6144, 0.3946, 0.6298, 0.3754, 0.6185, 0.382, 0.632, 0.3946, 0.6298, 0.3926, 0.6144, 0.4615, 0.5639, 0.4511, 0.5555, 0.4242, 0.5932, 0.4348, 0.6018, 0.4062, 0.6075, 0.4082, 0.6232, 0.4348, 0.6018, 0.4242, 0.5932, 0.4628, 0.5272, 0.4724, 0.5095, 0.4629, 0.4798, 0.4507, 0.4893, 0.473, 0.5355, 0.4628, 0.5272, 0.4583, 0.5355, 0.4687, 0.544, 0.4511, 0.5555, 0.4615, 0.5639, 0.4687, 0.544, 0.4583, 0.5355, 0.4724, 0.5095, 0.4821, 0.5174, 0.5063, 0.4819, 0.5069, 0.4646, 0.3214, 0.51, 0.3217, 0.523, 0.3481, 0.5136, 0.3478, 0.5016, 0.3217, 0.523, 0.3214, 0.51, 0.2991, 0.5035, 0.2896, 0.5165, 0.3725, 0.4781, 0.376, 0.4876, 0.4061, 0.4707, 0.4025, 0.4606, 0.376, 0.4876, 0.3725, 0.4781, 0.3478, 0.5016, 0.3481, 0.5136, 0.4327, 0.4522, 0.4261, 0.4655, 0.4432, 0.4734, 0.4505, 0.4585, 0.4261, 0.4655, 0.4327, 0.4522, 0.4025, 0.4606, 0.4061, 0.4707, 0.4507, 0.4893, 0.4629, 0.4798, 0.4505, 0.4585, 0.4432, 0.4734, 0.3762, 0.691, 0.3761, 0.7112, 0.4037, 0.7058, 0.4038, 0.6866, 0.4843, 0.7356, 0.4758, 0.7294, 0.4506, 0.7525, 0.46, 0.7594, 0.4758, 0.7294, 0.4843, 0.7356, 0.5068, 0.7027, 0.5069, 0.6881, 0.4371, 0.7748, 0.4401, 0.7592, 0.4233, 0.7618, 0.4201, 0.7781, 0.4401, 0.7592, 0.4371, 0.7748, 0.46, 0.7594, 0.4506, 0.7525, 0.4074, 0.7547, 0.3942, 0.7682, 0.4201, 0.7781, 0.4233, 0.7618, 0.411, 0.7214, 0.3937, 0.739, 0.3918, 0.7536, 0.407, 0.7381, 0.3942, 0.7682, 0.4074, 0.7547, 0.407, 0.7381, 0.3918, 0.7536, 0.4181, 0.7029, 0.4037, 0.7058, 0.3937, 0.739, 0.411, 0.7214, 0.06645, 0.2031, 0.07591, 0.1855, 0.06489, 0.1729, 0.05274, 0.1913, 0.1498, 0.1377, 0.1695, 0.1307, 0.1674, 0.1131, 0.1541, 0.1178, 0.1186, 0.1334, 0.06489, 0.1729, 0.07591, 0.1855, 0.1142, 0.152, 0.1695, 0.1307, 0.2195, 0.1391, 0.2166, 0.1235, 0.1674, 0.1131, 0.2462, 0.1495, 0.2721, 0.1547, 0.2711, 0.1395, 0.2433, 0.134, 0.2789, 0.1388, 0.2711, 0.1395, 0.2721, 0.1547, 0.279, 0.1557, 0.2433, 0.134, 0.2166, 0.1235, 0.2195, 0.1391, 0.2462, 0.1495, 0.02445, 0.311, 0.0428, 0.2675, 0.03647, 0.2496, 0.02005, 0.2986, 0.04401, 0.2051, 0.03647, 0.2496, 0.0428, 0.2675, 0.05267, 0.218, 0.02005, 0.2986, 0.0031, 0.3284, 2.269e-08, 0.3464, 0.02445, 0.311, 0.05267, 0.218, 0.06645, 0.2031, 0.05274, 0.1913, 0.04401, 0.2051, 0.2485, 0.3165, 0.2363, 0.2984, 0.2313, 0.3134, 0.2391, 0.3291, 0.124, 0.2352, 0.09466, 0.2237, 0.09259, 0.2393, 0.116, 0.2487, 0.06645, 0.2031, 0.09259, 0.2393, 0.09466, 0.2237, 0.07591, 0.1855, 0.1569, 0.2292, 0.1411, 0.23, 0.1369, 0.2427, 0.1556, 0.2422, 0.116, 0.2487, 0.1369, 0.2427, 0.1411, 0.23, 0.124, 0.2352, 0.2214, 0.2687, 0.1889, 0.2384, 0.1802, 0.2491, 0.2161, 0.2819, 0.1556, 0.2422, 0.1802, 0.2491, 0.1889, 0.2384, 0.1569, 0.2292, 0.2313, 0.3134, 0.2167, 0.3751, 0.2231, 0.3761, 0.2391, 0.3291, 0.2363, 0.2984, 0.2307, 0.2897, 0.226, 0.3037, 0.2313, 0.3134, 0.2161, 0.2819, 0.226, 0.3037, 0.2307, 0.2897, 0.2214, 0.2687, 0.2391, 0.3291, 0.2813, 0.3617, 0.2782, 0.346, 0.2485, 0.3165, 0.04533, 0.4343, 0.08141, 0.4266, 0.08076, 0.4195, 0.04976, 0.4253, 0.04976, 0.4253, 0.01235, 0.4525, 0.01889, 0.4574, 0.04533, 0.4343, 0.1137, 0.4397, 0.1503, 0.4417, 0.156, 0.4351, 0.116, 0.4338, 0.116, 0.4338, 0.08076, 0.4195, 0.08141, 0.4266, 0.1137, 0.4397, 0.1868, 0.432, 0.2078, 0.4123, 0.2065, 0.4027, 0.1832, 0.4269, 0.1832, 0.4269, 0.156, 0.4351, 0.1503, 0.4417, 0.1868, 0.432, 0.2167, 0.3751, 0.2065, 0.4027, 0.2078, 0.4123, 0.2231, 0.3761, 0.1142, 0.152, 0.1498, 0.1377, 0.1541, 0.1178, 0.1186, 0.1334, 0.2511, 0.02295, 0.2215, 0.009027, 0.2121, 0.01581, 0.2455, 0.02938, 0.2455, 0.02938, 0.2806, 0.06126, 0.278, 0.04904, 0.2511, 0.02295, 0.1942, 0.005095, 0.1748, 0.01193, 0.1737, 0.02348, 0.1971, 0.01435, 0.1971, 0.01435, 0.2121, 0.01581, 0.2215, 0.009027, 0.1942, 0.005095, 0.1521, 0.04658, 0.1737, 0.02348, 0.1748, 0.01193, 0.1438, 0.04183, 0.1562, 0.09195, 0.151, 0.07128, 0.1412, 0.06073, 0.1434, 0.07785, 0.1438, 0.04183, 0.1412, 0.06073, 0.151, 0.07128, 0.1521, 0.04658, 0.1674, 0.1131, 0.1562, 0.09195, 0.1434, 0.07785, 0.1541, 0.1178, 0.254, 0.01882, 0.2511, 0.02295, 0.278, 0.04904, 0.2828, 0.04698, 0.4575, 0.7848, 0.4569, 0.7781, 0.4522, 0.7812, 0.4522, 0.79, 0.3151, 0.8238, 0.3093, 0.8221, 0.3097, 0.84, 0.3156, 0.8437, 0.3436, 0.7781, 0.3371, 0.7816, 0.3378, 0.8266, 0.3436, 0.8289, 0.155, 0.2468, 0.1556, 0.2422, 0.1369, 0.2427, 0.1376, 0.2473, 0.283, 0.1596, 0.279, 0.1557, 0.2721, 0.1547, 0.2717, 0.1597, 0.1616, 0.8067, 0.1672, 0.8085, 0.1683, 0.7739, 0.1615, 0.7696, 0.218, 0.1188, 0.2166, 0.1235, 0.2433, 0.134, 0.2446, 0.1296, 0.8504, 0.3126, 0.8448, 0.3096, 0.8445, 0.3315, 0.8502, 0.3328, 0.1508, 0.4467, 0.1503, 0.4417, 0.1137, 0.4397, 0.1125, 0.4447, 0.3976, 0.7971, 0.4034, 0.8001, 0.404, 0.7822, 0.3976, 0.7781, 0.2448, 0.1543, 0.2462, 0.1495, 0.2195, 0.1391, 0.2182, 0.1435, 0.4459, 0.7815, 0.441, 0.7781, 0.4403, 0.7932, 0.4459, 0.7965, 0.9144, 0.7637, 0.9082, 0.7656, 0.9084, 0.8109, 0.9146, 0.8102, 0.211, 0.02029, 0.2121, 0.01581, 0.1971, 0.01435, 0.1976, 0.01872, 0.1169, 0.4295, 0.116, 0.4338, 0.156, 0.4351, 0.1554, 0.4306, 0.1914, 0.2339, 0.1889, 0.2384, 0.2214, 0.2687, 0.2256, 0.2658, 0.1937, 1.862e-09, 0.1942, 0.005095, 0.2215, 0.009027, 0.223, 0.00423, 0.1425, 0.819, 0.1478, 0.8175, 0.1478, 0.7696, 0.1424, 0.7719, 0.08133, 0.4144, 0.08076, 0.4195, 0.116, 0.4338, 0.1169, 0.4295, 0.2124, 0.2845, 0.2161, 0.2819, 0.1802, 0.2491, 0.178, 0.253, 0.4109, 0.7781, 0.404, 0.7836, 0.404, 0.7966, 0.4109, 0.7972, 0.8502, 0.3328, 0.8445, 0.3315, 0.8448, 0.363, 0.8501, 0.3618, 0.1125, 0.4447, 0.1137, 0.4397, 0.08141, 0.4266, 0.081, 0.4308, 0.03191, 0.2485, 0.03647, 0.2496, 0.04401, 0.2051, 0.03925, 0.2032, 0.1424, 0.8724, 0.1494, 0.8668, 0.1489, 0.8511, 0.1431, 0.8535, 0.3156, 0.7781, 0.3096, 0.7792, 0.3093, 0.8221, 0.3151, 0.8238, 0.1009, 0.8327, 0.1072, 0.8323, 0.1072, 0.8038, 0.1009, 0.8019, 0.178, 0.253, 0.1802, 0.2491, 0.1556, 0.2422, 0.155, 0.2468, 0.914, 0.7197, 0.9083, 0.721, 0.9082, 0.7656, 0.9144, 0.7637, 0.1556, 0.07076, 0.151, 0.07128, 0.1562, 0.09195, 0.1606, 0.09039, 0.1575, 0.2242, 0.1569, 0.2292, 0.1889, 0.2384, 0.1914, 0.2339, 0.1431, 0.8535, 0.1489, 0.8511, 0.1478, 0.8175, 0.1425, 0.819, 0.914, 0.7024, 0.9097, 0.7008, 0.9083, 0.721, 0.914, 0.7197, 0.8798, 0.3858, 0.885, 0.3871, 0.8842, 0.3536, 0.879, 0.3544, 0.2348, 0.2875, 0.2307, 0.2897, 0.2363, 0.2984, 0.2403, 0.2958, 0.9146, 0.8102, 0.9084, 0.8109, 0.9076, 0.8537, 0.9146, 0.8591, 0.1386, 0.07901, 0.1434, 0.07785, 0.1412, 0.06073, 0.1362, 0.06074, 0.1137, 0.7868, 0.1082, 0.7874, 0.1073, 0.8092, 0.1131, 0.8095, 0.1554, 0.4306, 0.156, 0.4351, 0.1832, 0.4269, 0.1809, 0.4232, 0.2403, 0.2958, 0.2363, 0.2984, 0.2485, 0.3165, 0.2521, 0.3136, 0.1141, 0.7696, 0.1083, 0.7712, 0.1082, 0.7874, 0.1137, 0.7868, 0.1362, 0.06074, 0.1412, 0.06073, 0.1438, 0.04183, 0.1391, 0.03948, 0.1009, 0.8019, 0.1072, 0.8038, 0.1073, 0.7732, 0.1011, 0.7696, 0.1495, 0.8511, 0.1554, 0.8534, 0.1553, 0.8198, 0.1496, 0.8182, 0.8501, 0.3618, 0.8448, 0.363, 0.8446, 0.3829, 0.8504, 0.3796, 0.879, 0.3544, 0.8842, 0.3536, 0.8846, 0.326, 0.8792, 0.328, 0.2274, 0.3142, 0.2313, 0.3134, 0.226, 0.3037, 0.2217, 0.3062, 0.8792, 0.328, 0.8846, 0.326, 0.885, 0.2696, 0.8801, 0.2728, 0.1606, 0.09039, 0.1562, 0.09195, 0.1674, 0.1131, 0.1698, 0.1101, 0.1013, 0.8718, 0.1073, 0.87, 0.1072, 0.8323, 0.1009, 0.8327, 0.4303, 0.7781, 0.4238, 0.7827, 0.4233, 0.7929, 0.4303, 0.7953, 0.1514, 0.1165, 0.1541, 0.1178, 0.1434, 0.07785, 0.1386, 0.07901, 0.1494, 0.8683, 0.1549, 0.8713, 0.1554, 0.8534, 0.1495, 0.8511, 0.2217, 0.3062, 0.226, 0.3037, 0.2161, 0.2819, 0.2124, 0.2845, 0.1132, 0.8762, 0.1075, 0.8742, 0.1098, 0.9092, 0.1141, 0.9085, 0.2256, 0.2658, 0.2214, 0.2687, 0.2307, 0.2897, 0.2348, 0.2875, 0.1131, 0.8095, 0.1073, 0.8092, 0.1075, 0.8742, 0.1132, 0.8762, 0.5069, 0.4646, 0.5006, 0.4658, 0.4692, 0.509, 0.4724, 0.5095, 0.09742, 0.2207, 0.09466, 0.2237, 0.124, 0.2352, 0.124, 0.2311, 0.1496, 0.8182, 0.1553, 0.8198, 0.1542, 0.7696, 0.1494, 0.7712, 0.4403, 0.7781, 0.4337, 0.7827, 0.4332, 0.7905, 0.4403, 0.7931, 0.2521, 0.3136, 0.2485, 0.3165, 0.2782, 0.346, 0.283, 0.3439, 0.2182, 0.1435, 0.2195, 0.1391, 0.1695, 0.1307, 0.1699, 0.1351, 0.223, 0.00423, 0.2215, 0.009027, 0.2511, 0.02295, 0.254, 0.01882, 0.1018, 0.9154, 0.106, 0.9165, 0.1073, 0.87, 0.1013, 0.8718, 0.1158, 0.2539, 0.116, 0.2487, 0.09259, 0.2393, 0.08919, 0.2433, 0.1698, 0.1101, 0.1674, 0.1131, 0.2166, 0.1235, 0.218, 0.1188, 0.01888, 0.463, 0.01889, 0.4574, 0.01235, 0.4525, 0.006736, 0.4524, 0.2717, 0.1597, 0.2721, 0.1547, 0.2462, 0.1495, 0.2448, 0.1543, 0.2432, 0.03332, 0.2455, 0.02938, 0.2121, 0.01581, 0.211, 0.02029, 0.1615, 0.8339, 0.1669, 0.8373, 0.1672, 0.8085, 0.1616, 0.8067, 0.08919, 0.2433, 0.09259, 0.2393, 0.06645, 0.2031, 0.0664, 0.2053, 0.07907, 0.1862, 0.07591, 0.1855, 0.09466, 0.2237, 0.09742, 0.2207, 0.2446, 0.1296, 0.2433, 0.134, 0.2711, 0.1395, 0.2715, 0.1349, 0.283, 0.06644, 0.2806, 0.06126, 0.2455, 0.02938, 0.2432, 0.03332, 0.04766, 0.4206, 0.04976, 0.4253, 0.08076, 0.4195, 0.08133, 0.4144, 0.1401, 0.2251, 0.1411, 0.23, 0.1569, 0.2292, 0.1575, 0.2242, 0.5634, 0.1756, 0.5634, 0.152, 0.5419, 0.14, 0.5419, 0.1693, 0.6985, 0.1968, 0.6985, 0.2204, 0.7189, 0.2252, 0.7189, 0.2016, 0.7098, 0.0921, 0.7302, 0.09681, 0.7249, 0.07409, 0.7045, 0.06938, 0.566, 0.02309, 0.5632, 0.0007065, 0.542, -2.012e-08, 0.5419, 0.02187, 0.7249, 0.07409, 0.7302, 0.09681, 0.7492, 0.09935, 0.7491, 0.0781, 0.5813, 0.02387, 0.5767, 0.001159, 0.5632, 0.0007065, 0.566, 0.02309, 0.5843, 0.07417, 0.5961, 0.06973, 0.5857, 0.04471, 0.5723, 0.04974, 0.5961, 0.06973, 0.5843, 0.07417, 0.6045, 0.09972, 0.6044, 0.08244, 0.5813, 0.02387, 0.566, 0.02309, 0.5723, 0.04974, 0.5857, 0.04471, 0.6685, 0.02068, 0.6634, 0.03973, 0.6921, 0.05746, 0.6967, 0.04063, 0.7045, 0.06938, 0.7249, 0.07409, 0.6967, 0.04063, 0.6921, 0.05746, 0.6003, 0.001944, 0.6094, 0.02529, 0.6305, 0.02933, 0.6213, 0.005798, 0.6634, 0.03973, 0.6685, 0.02068, 0.6213, 0.005798, 0.6305, 0.02933, 0.6094, 0.02529, 0.6003, 0.001944, 0.5767, 0.001159, 0.5813, 0.02387, 0.7382, 0.1307, 0.7178, 0.126, 0.7148, 0.1616, 0.7351, 0.1663, 0.7178, 0.126, 0.7382, 0.1307, 0.7302, 0.09681, 0.7098, 0.0921, 0.6985, 0.1968, 0.7189, 0.2016, 0.7351, 0.1663, 0.7148, 0.1616, 0.5634, 0.152, 0.5634, 0.1756, 0.5794, 0.1894, 0.5794, 0.1659, 0.5824, 0.3294, 0.5993, 0.3389, 0.5979, 0.3121, 0.5797, 0.3019, 0.5993, 0.3389, 0.5824, 0.3294, 0.5654, 0.3552, 0.5827, 0.3629, 0.5818, 0.2766, 0.5646, 0.2715, 0.5797, 0.3019, 0.5979, 0.3121, 0.5528, 0.2286, 0.5704, 0.2384, 0.5699, 0.2139, 0.5526, 0.2043, 0.5704, 0.2384, 0.5528, 0.2286, 0.5646, 0.2715, 0.5818, 0.2766, 0.5794, 0.1894, 0.5634, 0.1756, 0.5526, 0.2043, 0.5699, 0.2139, 0.7201, 0.3099, 0.7403, 0.3231, 0.7377, 0.2864, 0.7164, 0.2725, 0.7189, 0.2252, 0.6985, 0.2204, 0.7164, 0.2725, 0.7377, 0.2864, 0.7005, 0.3539, 0.7207, 0.3671, 0.7305, 0.3582, 0.7103, 0.3449, 0.7403, 0.3231, 0.7201, 0.3099, 0.7103, 0.3449, 0.7305, 0.3582, 0.668, 0.3686, 0.6879, 0.3816, 0.6999, 0.3735, 0.6797, 0.3603, 0.7207, 0.3671, 0.7005, 0.3539, 0.6797, 0.3603, 0.6999, 0.3735, 0.6879, 0.3816, 0.668, 0.3686, 0.6536, 0.3923, 0.6743, 0.4017, 0.6698, 0.2263, 0.6698, 0.2027, 0.6452, 0.2011, 0.6452, 0.2247, 0.6698, 0.2027, 0.6698, 0.2263, 0.6985, 0.2204, 0.6985, 0.1968, 0.5949, 0.1793, 0.5949, 0.2029, 0.6139, 0.2144, 0.6139, 0.1908, 0.6452, 0.2247, 0.6452, 0.2011, 0.6139, 0.1908, 0.6139, 0.2144, 0.5794, 0.1659, 0.5794, 0.1894, 0.5949, 0.2029, 0.5949, 0.1793, 0.8816, 0.8446, 0.8979, 0.8611, 0.9076, 0.8423, 0.8929, 0.8307, 0.9629, 0.4121, 0.953, 0.4017, 0.9483, 0.4313, 0.9617, 0.4347, 0.5947, 0.446, 0.5936, 0.4271, 0.5751, 0.4292, 0.5767, 0.4437, 0.7549, 0.4348, 0.7836, 0.4388, 0.7764, 0.4257, 0.7524, 0.4205, 0.3014, 0.7985, 0.3014, 0.7781, 0.2857, 0.7848, 0.283, 0.8027, 0.7397, 0.4308, 0.7549, 0.4348, 0.7524, 0.4205, 0.7352, 0.4162, 0.7491, 0.472, 0.7547, 0.4556, 0.7451, 0.4495, 0.7412, 0.4689, 0.7999, 0.3625, 0.7966, 0.374, 0.7983, 0.3871, 0.8052, 0.3659, 0.7966, 0.3096, 0.8009, 0.3355, 0.8077, 0.3427, 0.8077, 0.3125, 0.6272, 0.4017, 0.6003, 0.4091, 0.6059, 0.419, 0.6371, 0.4131, 0.5936, 0.4271, 0.6059, 0.419, 0.6003, 0.4091, 0.5751, 0.4292, 0.7057, 0.4087, 0.6807, 0.4049, 0.6761, 0.4151, 0.7023, 0.419, 0.6371, 0.4131, 0.6761, 0.4151, 0.6807, 0.4049, 0.6272, 0.4017, 0.7023, 0.419, 0.7397, 0.4308, 0.7352, 0.4162, 0.7057, 0.4087, 0.6634, 0.8034, 0.6616, 0.8458, 0.6713, 0.8541, 0.6733, 0.8083, 0.598, 0.4742, 0.5947, 0.446, 0.5767, 0.4437, 0.5832, 0.4714, 0.6523, 0.5466, 0.6162, 0.5081, 0.6001, 0.5028, 0.6341, 0.5405, 0.8929, 0.8307, 0.8784, 0.8235, 0.8692, 0.8382, 0.8816, 0.8446, 0.5158, 0.629, 0.5156, 0.5951, 0.5069, 0.6017, 0.5078, 0.6301, 0.5078, 0.6301, 0.5217, 0.6627, 0.5302, 0.6638, 0.5158, 0.629, 0.8305, 0.916, 0.807, 0.9271, 0.8164, 0.9317, 0.8386, 0.9229, 0.8631, 0.9009, 0.8733, 0.8813, 0.8657, 0.8743, 0.8541, 0.8961, 0.8541, 0.8961, 0.8305, 0.916, 0.8386, 0.9229, 0.8631, 0.9009, 0.8692, 0.8382, 0.8657, 0.8743, 0.8733, 0.8813, 0.8816, 0.8446, 0.9257, 0.5288, 0.9355, 0.4855, 0.9233, 0.4917, 0.9148, 0.5317, 0.9483, 0.4313, 0.9233, 0.4917, 0.9355, 0.4855, 0.9617, 0.4347, 0.9319, 0.5967, 0.9262, 0.5783, 0.9153, 0.5773, 0.9201, 0.5926, 0.9148, 0.5317, 0.9153, 0.5773, 0.9262, 0.5783, 0.9257, 0.5288, 0.7575, 0.7096, 0.7403, 0.6988, 0.7227, 0.6978, 0.7422, 0.7098, 0.6942, 0.6845, 0.7227, 0.6978, 0.7403, 0.6988, 0.711, 0.6858, 0.7422, 0.7098, 0.7661, 0.7302, 0.7826, 0.7305, 0.7575, 0.7096, 0.8063, 0.7591, 0.8199, 0.7866, 0.8251, 0.7721, 0.8105, 0.7426, 0.8105, 0.7426, 0.7971, 0.7008, 0.7895, 0.7189, 0.8063, 0.7591, 0.8635, 0.8159, 0.8474, 0.802, 0.8408, 0.8146, 0.8554, 0.8272, 0.8199, 0.7866, 0.8408, 0.8146, 0.8474, 0.802, 0.8251, 0.7721, 0.3313, 0.7781, 0.3183, 0.7857, 0.3156, 0.8039, 0.3313, 0.7988, 0.539, 0.5213, 0.531, 0.521, 0.5249, 0.5652, 0.5327, 0.567, 0.786, 0.4469, 0.7836, 0.4388, 0.7549, 0.4348, 0.7556, 0.4396, 0.6867, 0.9052, 0.6804, 0.9075, 0.7017, 0.9333, 0.7076, 0.9293, 0.8588, 0.8726, 0.8657, 0.8743, 0.8692, 0.8382, 0.8645, 0.84, 0.6804, 0.8095, 0.6733, 0.8083, 0.6713, 0.8541, 0.6786, 0.8536, 0.799, 0.762, 0.8063, 0.7591, 0.7895, 0.7189, 0.786, 0.7222, 0.5256, 0.4533, 0.5215, 0.4522, 0.5292, 0.4939, 0.5371, 0.4924, 0.2741, 0.6268, 0.2798, 0.6196, 0.281, 0.6101, 0.2731, 0.6101, 0.09428, 0.8607, 0.09974, 0.8605, 0.09975, 0.8353, 0.09427, 0.8366, 0.9424, 0.4878, 0.9355, 0.4855, 0.9257, 0.5288, 0.9328, 0.5296, 0.6903, 0.774, 0.683, 0.7719, 0.6733, 0.8083, 0.6804, 0.8095, 0.8157, 0.3426, 0.8077, 0.3427, 0.8052, 0.3659, 0.813, 0.3673, 0.5763, 0.4751, 0.5832, 0.4714, 0.5767, 0.4437, 0.5734, 0.4477, 0.8501, 0.8328, 0.8554, 0.8272, 0.8408, 0.8146, 0.8347, 0.8196, 0.648, 0.6454, 0.6546, 0.641, 0.6441, 0.6105, 0.6371, 0.6137, 0.6786, 0.8536, 0.6713, 0.8541, 0.6804, 0.9075, 0.6867, 0.9052, 0.735, 0.4705, 0.7412, 0.4689, 0.7451, 0.4495, 0.7387, 0.4519, 0.6284, 0.5448, 0.6341, 0.5405, 0.6001, 0.5028, 0.594, 0.5078, 0.8937, 0.8681, 0.8979, 0.8611, 0.8816, 0.8446, 0.8793, 0.8474, 0.8347, 0.8196, 0.8408, 0.8146, 0.8199, 0.7866, 0.8131, 0.7906, 0.6371, 0.6137, 0.6441, 0.6105, 0.6438, 0.5628, 0.6376, 0.5658, 0.09424, 0.817, 0.09992, 0.815, 0.1001, 0.7954, 0.09421, 0.7968, 0.4459, 0.7926, 0.4522, 0.7874, 0.4514, 0.7781, 0.4459, 0.7821, 0.09425, 0.9002, 0.09973, 0.9012, 0.09974, 0.8605, 0.09428, 0.8607, 0.965, 0.438, 0.9617, 0.4347, 0.9355, 0.4855, 0.9424, 0.4878, 0.786, 0.7372, 0.7826, 0.7305, 0.7661, 0.7302, 0.7631, 0.7383, 0.813, 0.3673, 0.8052, 0.3659, 0.7983, 0.3871, 0.8032, 0.3912, 0.09421, 0.7968, 0.1001, 0.7954, 0.1009, 0.7736, 0.0942, 0.7696, 0.09427, 0.8366, 0.09975, 0.8353, 0.09992, 0.815, 0.09424, 0.817, 0.9333, 0.5772, 0.9262, 0.5783, 0.9319, 0.5967, 0.9386, 0.5941, 0.7387, 0.4519, 0.7451, 0.4495, 0.7397, 0.4308, 0.7362, 0.4349, 0.3654, 0.7781, 0.3577, 0.7826, 0.3577, 0.8086, 0.3654, 0.8131, 0.8645, 0.84, 0.8692, 0.8382, 0.8554, 0.8272, 0.8501, 0.8328, 0.8123, 0.3138, 0.8077, 0.3125, 0.8077, 0.3427, 0.8157, 0.3426, 0.6902, 0.6914, 0.6942, 0.6845, 0.6796, 0.6741, 0.6741, 0.68, 0.5335, 0.8617, 0.5395, 0.8594, 0.5395, 0.8257, 0.5335, 0.8261, 0.6376, 0.5658, 0.6438, 0.5628, 0.6341, 0.5405, 0.6284, 0.5448, 0.7988, 1.0, 0.8018, 0.9932, 0.7942, 0.9829, 0.786, 0.9857, 0.6741, 0.68, 0.6796, 0.6741, 0.6546, 0.641, 0.648, 0.6454, 0.5225, 0.5962, 0.5156, 0.5951, 0.5158, 0.629, 0.5226, 0.6277, 0.637, 0.4203, 0.6371, 0.4131, 0.6059, 0.419, 0.607, 0.426, 0.9328, 0.5296, 0.9257, 0.5288, 0.9262, 0.5783, 0.9333, 0.5772, 0.9523, 0.615, 0.945, 0.6179, 0.9514, 0.6342, 0.9591, 0.6322, 0.7876, 0.9448, 0.7956, 0.9465, 0.807, 0.9271, 0.8002, 0.9235, 0.7076, 0.7434, 0.7029, 0.7383, 0.6914, 0.7469, 0.697, 0.7501, 0.5336, 0.8974, 0.5385, 0.8966, 0.5395, 0.8594, 0.5335, 0.8617, 0.3849, 0.7781, 0.3769, 0.7815, 0.3775, 0.7994, 0.3849, 0.8043, 0.7379, 0.7157, 0.7422, 0.7098, 0.7227, 0.6978, 0.7193, 0.7043, 0.786, 0.9857, 0.7942, 0.9829, 0.7956, 0.9465, 0.7876, 0.9448, 0.5336, 0.7665, 0.5394, 0.7674, 0.5394, 0.7414, 0.5336, 0.7398, 0.5337, 0.693, 0.5394, 0.6948, 0.5403, 0.671, 0.5338, 0.6662, 0.5226, 0.6277, 0.5158, 0.629, 0.5302, 0.6638, 0.539, 0.6662, 0.697, 0.7501, 0.6914, 0.7469, 0.683, 0.7719, 0.6903, 0.774, 0.7193, 0.7043, 0.7227, 0.6978, 0.6942, 0.6845, 0.6902, 0.6914, 0.8002, 0.9235, 0.807, 0.9271, 0.8305, 0.916, 0.8246, 0.9124, 0.7008, 0.4264, 0.7023, 0.419, 0.6761, 0.4151, 0.6752, 0.4226, 0.9386, 0.5941, 0.9319, 0.5967, 0.945, 0.6179, 0.9523, 0.615, 0.5327, 0.567, 0.5249, 0.5652, 0.5156, 0.5951, 0.5225, 0.5962, 0.5501, 0.4434, 0.5552, 0.4363, 0.5489, 0.4235, 0.5419, 0.4245, 0.7631, 0.7383, 0.7661, 0.7302, 0.7422, 0.7098, 0.7379, 0.7157, 0.5371, 0.4924, 0.5292, 0.4939, 0.531, 0.521, 0.539, 0.5213, 0.6752, 0.4226, 0.6761, 0.4151, 0.6371, 0.4131, 0.637, 0.4203, 0.5336, 0.9281, 0.5403, 0.9244, 0.5385, 0.8966, 0.5336, 0.8974, 0.9591, 0.6322, 0.9514, 0.6342, 0.957, 0.665, 0.965, 0.6694, 0.5335, 0.8261, 0.5395, 0.8257, 0.5394, 0.7674, 0.5336, 0.7665, 0.5734, 0.4477, 0.5767, 0.4437, 0.5552, 0.4363, 0.5501, 0.4434, 0.8131, 0.7906, 0.8199, 0.7866, 0.8063, 0.7591, 0.799, 0.762, 0.8477, 0.8931, 0.8541, 0.8961, 0.8657, 0.8743, 0.8588, 0.8726, 0.7362, 0.4349, 0.7397, 0.4308, 0.7023, 0.419, 0.7008, 0.4264, 0.5336, 0.7398, 0.5394, 0.7414, 0.5394, 0.7119, 0.5337, 0.7101, 0.0942, 0.9314, 0.09971, 0.9335, 0.09973, 0.9012, 0.09425, 0.9002, 0.8246, 0.9124, 0.8305, 0.916, 0.8541, 0.8961, 0.8477, 0.8931, 0.594, 0.5078, 0.6001, 0.5028, 0.5832, 0.4714, 0.5763, 0.4751, 0.5337, 0.7101, 0.5394, 0.7119, 0.5394, 0.6948, 0.5337, 0.693])
me_plane_004.materials.append(mat_vines)
me_plane_004.update()
me_cube = bpy.data.meshes.new('Cube')
me_cube.from_pydata([(-3.091, -1.074, -1.0), (-3.091, -1.074, 1.521), (-3.091, 3.211, -1.0), (-3.091, 3.211, 1.521), (1.114, -1.074, -1.0), (1.114, -1.074, 1.521), (1.114, 3.211, -1.0), (1.114, 3.211, 1.521)], [], [(0, 1, 3, 2), (2, 3, 7, 6), (6, 7, 5, 4), (4, 5, 1, 0), (2, 6, 4, 0), (7, 3, 1, 5)])
_uv = me_cube.uv_layers.new(name='UVMap')
_uv.uv.foreach_set('vector', [0.375, 0.0, 0.625, 0.0, 0.625, 0.25, 0.375, 0.25, 0.375, 0.25, 0.625, 0.25, 0.625, 0.5, 0.375, 0.5, 0.375, 0.5, 0.625, 0.5, 0.625, 0.75, 0.375, 0.75, 0.375, 0.75, 0.625, 0.75, 0.625, 1.0, 0.375, 1.0, 0.125, 0.5, 0.375, 0.5, 0.375, 0.75, 0.125, 0.75, 0.625, 0.5, 0.875, 0.5, 0.875, 0.75, 0.625, 0.75])
me_cube.update()

# ---- objects
ob_cube = bpy.data.objects.new('Cube', me_cube_002)
ob_cylinder = bpy.data.objects.new('Cylinder', me_cylinder)
ob_plane_004 = bpy.data.objects.new('Plane.004', me_plane_004)
ob_house_colonly = bpy.data.objects.new('house-colonly', me_cube)

# ---- transforms, parenting, visibility, modifiers, constraints
ob_cube.location = (0.0, 0.0, 0.9403)
ob_cylinder.location = (-3.05, -1.587, 0.725)
ob_cylinder.rotation_euler = (-0.0, 1.571, 0.0)
ob_plane_004.location = (-2.906, -0.448, 0.07819)
ob_plane_004.rotation_euler = (0.0, 1.571, 0.0)
ob_house_colonly.location = (0.0, -2.114, 0.9449)

# ---- collection membership
col_collection.objects.link(ob_cube)
col_collection.objects.link(ob_cylinder)
col_collection.objects.link(ob_plane_004)
col_collection.objects.link(ob_house_colonly)

# ---- scene / render settings (as saved in the file)
scene.frame_start = 1; scene.frame_end = 250; scene.frame_set(1)
scene.render.engine = 'BLENDER_EEVEE_NEXT'
scene.render.bake_bias = 0.0
scene.render.bake_samples = 0
scene.cycles.sampling_pattern = 'TABULATED_SOBOL'
scene.eevee.use_volume_custom_range = False
bpy.context.view_layer.update()

# ---- added for rendering (the .blend has no active camera and no usable light): camera, sun
cam_auto = bpy.data.cameras.new('AutoCamera')
cam_auto.lens = 50.0
cam_auto.sensor_width = 36.0
cam_auto.clip_end = 1000.0
ob_auto_camera = bpy.data.objects.new('AutoCamera', cam_auto)
scene.collection.objects.link(ob_auto_camera)
ob_auto_camera.location = (5.05273, -8.38346, 6.09419)
ob_auto_camera.rotation_euler = (1.09748, -7.21219e-08, 0.694738)
scene.camera = ob_auto_camera
light_auto_sun = bpy.data.lights.new('AutoSun', 'SUN')
light_auto_sun.energy = 3.0
light_auto_sun.angle = 0.0523599
ob_auto_sun = bpy.data.objects.new('AutoSun', light_auto_sun)
scene.collection.objects.link(ob_auto_sun)
ob_auto_sun.rotation_euler = (0.872665, 0.174533, 0.523599)
bpy.context.view_layer.update()
